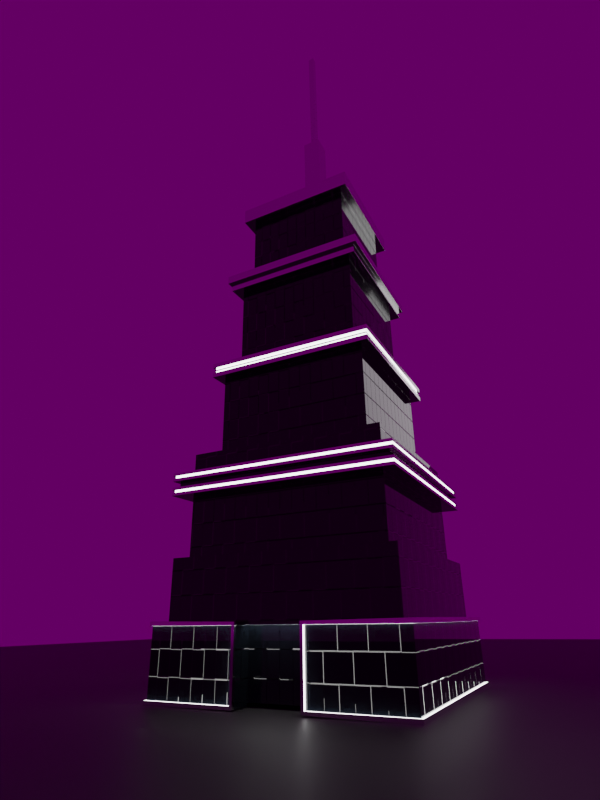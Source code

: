# Source: Mise_en_Lumi_re_-_Pratique_FIN.blend  (saved by Blender 3.3.6; exported with 4.5.12 LTS)
import bpy
from mathutils import Matrix  # noqa: F401  (used for matrix-valued properties, if any)

bpy.ops.wm.read_factory_settings(use_empty=True)
scene = bpy.context.scene
scene.name = 'Scene'

# ---- collections
col_collection = bpy.data.collections.new('Collection'); scene.collection.children.link(col_collection)

# ---- images (referenced by path relative to the original .blend; pixels are not part of the script)
import os
ASSET_DIR = os.environ.get("B2B_ASSET_DIR", "")  # directory of the original .blend (textures are referenced by path, not embedded)
HERE = os.path.dirname(os.path.abspath(__file__))  # packed textures are extracted next to this script under _unpacked/

def load_image(name, relpath, width, height, colorspace="sRGB"):
    """Load a texture the original file referenced (path relative to the .blend, or extracted next to this script)."""
    p = next((c for c in (os.path.join(HERE, relpath), os.path.join(ASSET_DIR, relpath)) if relpath and os.path.exists(c)), "")
    if p:
        img = bpy.data.images.load(p, check_existing=True)
        img.name = name
    else:  # same state as the original file: an image datablock whose file is absent (Cycles renders it pink)
        img = bpy.data.images.new(name, width, height)
        img.source = "FILE"
        img.filepath = "//" + (relpath or name)
    img.colorspace_settings.name = colorspace
    return img
img_neuer_zollhof_4k_exr = load_image('neuer_zollhof_4k.exr', 'neuer_zollhof_4k.exr', 1024, 1024, 'Linear Rec.709')

# ---- materials (node trees are filled in below, after node groups)
mat_material = bpy.data.materials.new('Material')
mat_material_001 = bpy.data.materials.new('Material.001')
mat_material_002 = bpy.data.materials.new('Material.002')
mat_material_003 = bpy.data.materials.new('Material.003')

# ---- material node trees
mat_material.use_nodes = True; mat_material.node_tree.nodes.clear()
_N = mat_material.node_tree.nodes; _L = mat_material.node_tree.links
n0 = _N.new('ShaderNodeOutputMaterial'); n0.name = 'Material Output'; n0.location = (300, 300)
n1 = _N.new('ShaderNodeMapping'); n1.name = 'Mapping'; n1.location = (-713, -337)
n1.inputs[3].default_value = (1.0, 1.0, 2.0)
n2 = _N.new('ShaderNodeTexChecker'); n2.name = 'Checker Texture'; n2.location = (-533, -297)
n2.inputs[2].default_value = (0.0, 0.0, 0.0, 1.0)
n2.inputs[3].default_value = 20.0
n3 = _N.new('ShaderNodeBsdfPrincipled'); n3.name = 'Principled BSDF'; n3.location = (7, 276)
n3.distribution = 'GGX'
n3.subsurface_method = 'RANDOM_WALK_SKIN'
n3.inputs[0].default_value = (0.004777, 0.007499, 0.01096, 1.0)
n3.inputs[2].default_value = 0.0
n3.inputs[3].default_value = 1.45
n3.inputs[19].default_value = 0.25
n3.inputs[27].default_value = (0.0, 0.0, 0.0, 1.0)
n3.inputs[28].default_value = 1.0
n4 = _N.new('ShaderNodeBump'); n4.name = 'Bump'; n4.location = (-277, -266)
n4.inputs[1].default_value = 1.0
n4.inputs[2].default_value = 1.0
n5 = _N.new('ShaderNodeTexCoord'); n5.name = 'Texture Coordinate'; n5.location = (-909, -359)
_L.new(n4.outputs[0], n3.inputs[5])
_L.new(n2.outputs[1], n4.inputs[3])
_L.new(n1.outputs[0], n2.inputs[0])
_L.new(n3.outputs[0], n0.inputs[0])
_L.new(n5.outputs[0], n1.inputs[0])
n0.is_active_output = True
mat_material_001.use_nodes = True; mat_material_001.node_tree.nodes.clear()
_N = mat_material_001.node_tree.nodes; _L = mat_material_001.node_tree.links
n0 = _N.new('ShaderNodeBsdfPrincipled'); n0.name = 'Principled BSDF'; n0.location = (261, 300)
n0.distribution = 'GGX'
n0.subsurface_method = 'RANDOM_WALK_SKIN'
n0.inputs[1].default_value = 1.0
n0.inputs[2].default_value = 0.1
n0.inputs[3].default_value = 1.45
n0.inputs[27].default_value = (0.0, 0.0, 0.0, 1.0)
n0.inputs[28].default_value = 1.0
n1 = _N.new('ShaderNodeOutputMaterial'); n1.name = 'Material Output'; n1.location = (551, 300)
n2 = _N.new('ShaderNodeTexNoise'); n2.name = 'Noise Texture'; n2.location = (859, -317)
n3 = _N.new('ShaderNodeValToRGB'); n3.name = 'ColorRamp'; n3.location = (1078, -351)
while len(n3.color_ramp.elements) > 1: n3.color_ramp.elements.remove(n3.color_ramp.elements[-1])
n3.color_ramp.elements[0].position = 0.0; n3.color_ramp.elements[0].color = (0.0, 0.0, 0.0, 1.0)
_e = n3.color_ramp.elements.new(1.0); _e.color = (1.0, 1.0, 1.0, 1.0)
n4 = _N.new('ShaderNodeBump'); n4.name = 'Bump'; n4.location = (334, -578)
n4.inputs[1].default_value = 1.0
n4.inputs[2].default_value = 1.0
n5 = _N.new('ShaderNodeBump'); n5.name = 'Bump.001'; n5.location = (-16, -166)
n5.inputs[0].default_value = 0.05
n5.inputs[1].default_value = 0.005
n5.inputs[2].default_value = 1.0
n6 = _N.new('ShaderNodeValToRGB'); n6.name = 'ColorRamp.001'; n6.location = (-331, -172)
while len(n6.color_ramp.elements) > 1: n6.color_ramp.elements.remove(n6.color_ramp.elements[-1])
n6.color_ramp.elements[0].position = 0.5498; n6.color_ramp.elements[0].color = (2.98e-08, 2.98e-08, 2.98e-08, 1.0)
_e = n6.color_ramp.elements.new(1.0); _e.color = (1.0, 1.0, 1.0, 1.0)
n7 = _N.new('ShaderNodeMapping'); n7.name = 'Mapping.001'; n7.location = (-738, -252)
n8 = _N.new('ShaderNodeTexCoord'); n8.name = 'Texture Coordinate.001'; n8.location = (-918, -252)
n9 = _N.new('ShaderNodeMapping'); n9.name = 'Mapping'; n9.location = (-1698, -273)
n10 = _N.new('ShaderNodeTexCoord'); n10.name = 'Texture Coordinate'; n10.location = (-1878, -273)
n11 = _N.new('ShaderNodeTexNoise'); n11.name = 'Noise Texture.001'; n11.location = (-558, -212)
n11.inputs[2].default_value = 30.0
n11.inputs[3].default_value = 15.0
n11.inputs[4].default_value = 1.0
_L.new(n0.outputs[0], n1.inputs[0])
_L.new(n10.outputs[3], n9.inputs[0])
_L.new(n6.outputs[0], n5.inputs[3])
_L.new(n2.outputs[0], n3.inputs[0])
_L.new(n5.outputs[0], n0.inputs[5])
_L.new(n11.outputs[0], n6.inputs[0])
_L.new(n7.outputs[0], n11.inputs[0])
_L.new(n8.outputs[3], n7.inputs[0])
n1.is_active_output = True
mat_material_002.use_nodes = True; mat_material_002.node_tree.nodes.clear()
_N = mat_material_002.node_tree.nodes; _L = mat_material_002.node_tree.links
n0 = _N.new('ShaderNodeOutputMaterial'); n0.name = 'Material Output'; n0.location = (300, 300)
n1 = _N.new('ShaderNodeEmission'); n1.name = 'Emission'; n1.location = (62, 276)
n1.inputs[1].default_value = 5.0
_L.new(n1.outputs[0], n0.inputs[0])
n0.is_active_output = True
mat_material_003.use_nodes = True; mat_material_003.node_tree.nodes.clear()
_N = mat_material_003.node_tree.nodes; _L = mat_material_003.node_tree.links
n0 = _N.new('ShaderNodeBsdfPrincipled'); n0.name = 'Principled BSDF'; n0.location = (10, 300)
n0.distribution = 'GGX'
n0.subsurface_method = 'RANDOM_WALK_SKIN'
n0.inputs[0].default_value = (0.03511, 0.03511, 0.03511, 1.0)
n0.inputs[3].default_value = 1.45
n0.inputs[27].default_value = (0.0, 0.0, 0.0, 1.0)
n0.inputs[28].default_value = 1.0
n1 = _N.new('ShaderNodeOutputMaterial'); n1.name = 'Material Output'; n1.location = (300, 300)
_L.new(n0.outputs[0], n1.inputs[0])
n1.is_active_output = True

# ---- world
world_world = bpy.data.worlds.new('World'); scene.world = world_world
world_world.use_nodes = True; world_world.node_tree.nodes.clear()
_N = world_world.node_tree.nodes; _L = world_world.node_tree.links
n0 = _N.new('ShaderNodeBackground'); n0.name = 'Background'; n0.location = (10, 300)
n0.inputs[1].default_value = 0.1
n1 = _N.new('ShaderNodeTexCoord'); n1.name = 'Texture Coordinate'; n1.location = (-660, 265)
n2 = _N.new('ShaderNodeOutputWorld'); n2.name = 'World Output'; n2.location = (192, 326)
n3 = _N.new('ShaderNodeTexEnvironment'); n3.name = 'Environment Texture'; n3.location = (-295, 351)
n3.image = img_neuer_zollhof_4k_exr
n4 = _N.new('ShaderNodeMapping'); n4.name = 'Mapping'; n4.location = (-482, 320)
n4.inputs[2].default_value = (0.0, 0.0, 1.787)
_L.new(n0.outputs[0], n2.inputs[0])
_L.new(n3.outputs[0], n0.inputs[0])
_L.new(n4.outputs[0], n3.inputs[0])
_L.new(n1.outputs[0], n4.inputs[0])
n2.is_active_output = True
world_world.color = (0.05088, 0.05088, 0.05088)
world_world.use_sun_shadow = False
world_world.sun_shadow_jitter_overblur = 0.0

# ---- cameras
cam_camera = bpy.data.cameras.new('Camera')
cam_camera.clip_end = 100.0
cam_camera.lens = 24.0
cam_camera.ortho_scale = 7.314

# ---- lights
light_area = bpy.data.lights.new('Area', 'AREA')
light_area.transmission_factor = 0.0
light_area.energy = 7.854
light_area.shadow_soft_size = 1.0
light_area.shadow_maximum_resolution = 0.006
light_area.use_absolute_resolution = True
light_area.size = 1.0
light_area.size_y = 1.0

# ---- meshes
me_cube_002 = bpy.data.meshes.new('Cube.002')
me_cube_002.from_pydata([(0.8103, 0.8103, 1.0), (1.0, 1.0, -1.0), (0.8103, -0.8103, 1.0), (1.0, -1.0, -1.0), (-0.8103, 0.8103, 1.0), (-1.0, 1.0, -1.0), (-0.8103, -0.8103, 1.0), (-1.0, -1.0, -1.0), (1.0, -1.0, 1.0), (-1.0, -1.0, 1.0), (1.0, 1.0, 1.0), (-1.0, 1.0, 1.0), (0.6853, -0.6853, 2.271), (-0.6853, -0.6853, 2.271), (0.6853, 0.6853, 2.271), (-0.6853, 0.6853, 2.271), (0.8103, -0.8103, 2.271), (-0.8103, -0.8103, 2.271), (0.8103, 0.8103, 2.271), (-0.8103, 0.8103, 2.271), (0.5972, -0.5972, 3.46), (-0.5972, -0.5972, 3.46), (0.5972, 0.5972, 3.46), (-0.5972, 0.5972, 3.46), (0.6853, -0.6853, 3.46), (-0.6853, -0.6853, 3.46), (0.6853, 0.6853, 3.46), (-0.6853, 0.6853, 3.46), (0.1123, -0.1123, 4.514), (-0.1123, -0.1123, 4.514), (0.1123, 0.1123, 4.514), (-0.1123, 0.1123, 4.514), (0.5972, -0.5972, 4.514), (-0.5972, -0.5972, 4.514), (0.5972, 0.5972, 4.514), (-0.5972, 0.5972, 4.514), (0.0381, -0.0381, 5.923), (-0.0381, -0.0381, 5.923), (0.0381, 0.0381, 5.923), (-0.0381, 0.0381, 5.923), (0.1123, -0.1123, 5.923), (-0.1123, -0.1123, 5.923), (0.1123, 0.1123, 5.923), (-0.1123, 0.1123, 5.923), (0.0381, -0.0381, 7.762), (-0.0381, -0.0381, 7.762), (0.0381, 0.0381, 7.762), (-0.0381, 0.0381, 7.762), (1.0, 1.0, 0.7721), (-1.0, -1.0, 0.7721), (1.0, -1.0, 0.7721), (-1.0, 1.0, 0.7721), (-0.8103, -0.8103, 2.109), (-0.8103, 0.8103, 2.109), (0.8103, -0.8103, 2.109), (0.8103, 0.8103, 2.109), (0.6853, -0.6853, 3.269), (-0.6853, -0.6853, 3.269), (-0.6853, 0.6853, 3.269), (0.6853, 0.6853, 3.269), (-0.5972, 0.5972, 4.325), (0.5972, 0.5972, 4.325), (0.5972, -0.5972, 4.325), (-0.5972, -0.5972, 4.325), (-1.149, -1.149, 0.8264), (-1.149, -1.149, 0.9705), (1.149, -1.149, 0.9457), (1.149, 1.149, 0.9457), (-1.149, 1.149, 0.9457), (1.149, 1.149, 0.8016), (1.149, -1.149, 0.8016), (-1.149, 1.149, 0.8264), (0.3333, 1.0, -1.0), (-0.3333, 1.0, -1.0), (0.3333, -1.0, 1.0), (-0.3333, -1.0, 1.0), (-0.3333, -1.0, -1.0), (0.3333, -1.0, -1.0), (-0.3333, 1.0, 1.0), (0.3333, 1.0, 1.0), (0.2701, -0.8103, 1.0), (-0.2701, -0.8103, 1.0), (-0.2701, 0.8103, 1.0), (0.2701, 0.8103, 1.0), (0.2701, -0.8103, 2.271), (-0.2701, -0.8103, 2.271), (-0.2701, 0.8103, 2.271), (0.2701, 0.8103, 2.271), (0.2284, -0.6853, 2.271), (-0.2284, -0.6853, 2.271), (-0.2284, 0.6853, 2.271), (0.2284, 0.6853, 2.271), (0.2284, -0.6853, 3.46), (-0.2284, -0.6853, 3.46), (-0.2284, 0.6853, 3.46), (0.2284, 0.6853, 3.46), (0.1991, -0.5972, 3.46), (-0.1991, -0.5972, 3.46), (-0.1991, 0.5972, 3.46), (0.1991, 0.5972, 3.46), (0.1991, -0.5972, 4.514), (-0.1991, -0.5972, 4.514), (-0.1991, 0.5972, 4.514), (0.1991, 0.5972, 4.514), (0.03743, -0.1123, 4.514), (-0.03743, -0.1123, 4.514), (-0.03743, 0.1123, 4.514), (0.03743, 0.1123, 4.514), (0.03743, -0.1123, 5.923), (-0.03743, -0.1123, 5.923), (-0.03743, 0.1123, 5.923), (0.03743, 0.1123, 5.923), (0.0127, -0.0381, 5.923), (-0.0127, -0.0381, 5.923), (-0.0127, 0.0381, 5.923), (0.0127, 0.0381, 5.923), (0.0127, -0.0381, 7.762), (-0.0127, -0.0381, 7.762), (-0.0127, 0.0381, 7.762), (0.0127, 0.0381, 7.762), (-0.3333, 1.0, 0.7721), (0.3333, 1.0, 0.7721), (0.3333, -1.0, 0.7721), (-0.3333, -1.0, 0.7721), (-0.2701, 0.8103, 2.109), (0.2701, 0.8103, 2.109), (0.2701, -0.8103, 2.109), (-0.2701, -0.8103, 2.109), (-0.2284, 0.6853, 3.269), (0.2284, 0.6853, 3.269), (0.2284, -0.6853, 3.269), (-0.2284, -0.6853, 3.269), (0.1991, -0.5972, 4.325), (-0.1991, -0.5972, 4.325), (-0.1991, 0.5972, 4.325), (0.1991, 0.5972, 4.325), (0.3829, -1.149, 0.9457), (-0.3829, -1.149, 0.9457), (-0.3829, 1.149, 0.9457), (0.3829, 1.149, 0.9457), (-0.3829, 1.149, 0.8264), (0.3829, 1.149, 0.8264), (0.3829, -1.149, 0.8264), (-0.3829, -1.149, 0.8264), (1.0, 1.0, -0.4129), (1.0, -1.0, -0.4129), (-1.0, 1.0, -0.4129), (-1.0, -1.0, -0.4129), (0.3333, -1.0, -0.4129), (-0.3333, -1.0, -0.4129), (-0.3333, 1.0, -0.4129), (0.3333, 1.0, -0.4129), (-1.203, 1.203, -1.0), (-1.203, -1.203, -1.0), (-0.3333, 1.203, -1.0), (1.203, 1.203, -0.4129), (1.203, 1.203, -1.0), (1.203, -1.203, -0.4129), (1.203, -1.203, -1.0), (-1.203, 1.203, -0.4129), (0.3333, -1.203, -1.0), (0.3333, 1.203, -1.0), (-0.3333, -1.203, -1.0), (0.3333, -1.203, -0.4129), (-0.3333, -1.203, -0.4129), (-0.3333, 1.203, -0.4129), (0.3333, 1.203, -0.4129), (-1.203, -1.203, -0.4129), (-1.0, 1.0, -1.039), (-1.0, -1.0, -1.039), (-0.3333, 1.0, -1.039), (-0.3056, -1.203, -0.3852), (-0.3056, -1.0, -0.3852), (-1.0, -1.0, -0.3737), (-1.203, -1.203, -0.3737), (1.203, 1.203, -1.039), (1.0, 1.0, -1.039), (0.3056, -1.0, -1.028), (1.0, -1.0, -1.039), (0.3333, 1.0, -1.039), (-0.3056, -1.0, -1.028), (0.3056, -1.0, -0.3852), (0.3333, 1.203, -1.039), (1.203, -1.203, -0.3737), (1.0, -1.0, -0.3737), (0.3056, -1.203, -0.3852), (-0.3333, 1.0, -0.3737), (0.3333, 1.0, -0.3737), (-1.0, 1.0, -0.3737), (1.0, 1.0, -0.3737), (-1.203, 1.203, -1.039), (-1.203, -1.203, -1.039), (-0.3333, 1.203, -1.039), (0.3056, -1.203, -1.028), (1.203, -1.203, -1.039), (-0.3056, -1.203, -1.028), (-0.3333, 1.203, -0.3737), (0.3333, 1.203, -0.3737), (-1.203, 1.203, -0.3737), (1.203, 1.203, -0.3737), (1.223, 1.223, -0.4129), (1.223, 1.223, -0.3737), (1.223, 1.223, -1.039), (1.223, 1.223, -1.0), (-1.223, 1.223, -0.3737), (-1.223, 1.223, -0.4129), (-1.223, 1.223, -1.0), (-1.223, -1.223, -1.0), (-0.3333, 1.232, -1.0), (0.3333, -1.232, -1.0), (1.223, -1.223, -1.0), (0.3333, 1.232, -1.0), (-0.3333, -1.232, -1.0), (0.3333, -1.232, -0.4129), (-0.3333, -1.232, -0.4129), (-0.3333, 1.232, -0.4129), (0.3333, 1.232, -0.4129), (1.223, -1.223, -0.4129), (-1.223, -1.223, -0.4129), (1.224, -1.223, -1.039), (0.3056, -1.232, -1.028), (-1.224, -1.223, -0.3737), (-0.3056, -1.232, -0.3852), (0.3056, -1.232, -0.3852), (1.224, -1.223, -0.3737), (-1.223, 1.223, -1.039), (-1.224, -1.223, -1.039), (-0.3333, 1.232, -1.039), (0.3333, 1.232, -1.039), (-0.3056, -1.232, -1.028), (-0.3333, 1.232, -0.3737), (0.3333, 1.232, -0.3737), (-0.2701, -0.9086, 2.271), (-0.9086, -0.9086, 2.271), (0.9086, 0.9086, 2.271), (0.9086, -0.9086, 2.271), (-0.9086, 0.9086, 2.271), (0.2701, 0.9086, 2.271), (-0.9086, -0.9086, 2.109), (0.9086, -0.9086, 2.109), (-0.2284, -0.7837, 3.46), (-0.7837, -0.7837, 3.46), (0.7837, 0.7837, 3.46), (0.7837, -0.7837, 3.46), (-0.7837, 0.7837, 3.46), (0.2284, 0.7837, 3.46), (0.7837, -0.7837, 3.269), (-0.7837, 0.7837, 3.269), (-0.1991, -0.6955, 4.514), (-0.6955, -0.6955, 4.514), (0.6955, 0.6955, 4.514), (0.6955, -0.6955, 4.514), (-0.6955, 0.6955, 4.514), (0.1991, 0.6955, 4.514), (-0.6955, 0.6955, 4.325), (-0.6955, -0.6955, 4.325), (-0.9086, 0.9086, 2.109), (0.9086, 0.9086, 2.109), (0.2701, 0.9086, 2.109), (-0.2701, -0.9086, 2.109), (-0.7837, -0.7837, 3.269), (0.7837, 0.7837, 3.269), (0.2284, 0.7837, 3.269), (-0.2284, -0.7837, 3.269), (0.6955, 0.6955, 4.325), (0.6955, -0.6955, 4.325), (-0.1991, -0.6955, 4.325), (0.1991, 0.6955, 4.325), (0.2701, -0.9086, 2.271), (-0.2701, 0.9086, 2.271), (0.2284, -0.7837, 3.46), (-0.2284, 0.7837, 3.46), (0.1991, -0.6955, 4.514), (-0.1991, 0.6955, 4.514), (-0.2701, 0.9086, 2.109), (0.2701, -0.9086, 2.109), (-0.2284, 0.7837, 3.269), (0.2284, -0.7837, 3.269), (0.1991, -0.6955, 4.325), (-0.1991, 0.6955, 4.325), (-0.3829, -1.149, 0.9705), (-1.149, -1.149, 0.9457), (1.149, 1.149, 0.9705), (1.149, -1.149, 0.9705), (-1.149, 1.149, 0.9705), (0.3829, 1.149, 0.9705), (0.3829, 1.149, 0.8016), (1.149, 1.149, 0.8264), (1.149, -1.149, 0.8264), (-1.149, -1.149, 0.8016), (-1.149, 1.149, 0.8016), (-0.3829, -1.149, 0.8016), (0.3829, -1.149, 0.9705), (-0.3829, 1.149, 0.9705), (-0.3829, 1.149, 0.8016), (0.3829, -1.149, 0.8016), (-1.096, -1.096, 0.8559), (-1.096, -1.096, 0.9162), (1.096, 1.096, 0.9162), (1.096, 1.096, 0.8559), (1.096, -1.096, 0.9162), (1.096, -1.096, 0.8559), (-1.096, 1.096, 0.9162), (-1.096, 1.096, 0.8559), (-0.3829, 1.096, 0.9162), (-0.3829, 1.096, 0.8559), (0.3829, 1.096, 0.9162), (0.3829, 1.096, 0.8559), (0.3829, -1.096, 0.9162), (0.3829, -1.096, 0.8559), (-0.3829, -1.096, 0.9162), (-0.3829, -1.096, 0.8559), (-0.2701, 0.8864, 2.221), (-0.2701, 0.8864, 2.159), (-0.8929, -0.8929, 2.159), (-0.8929, -0.8929, 2.221), (-0.2701, -0.8864, 2.159), (-0.2701, -0.8864, 2.221), (0.2701, -0.8864, 2.221), (0.2701, -0.8864, 2.159), (-0.9086, -0.9086, 2.221), (-0.9086, -0.9086, 2.159), (0.9086, -0.9086, 2.221), (0.9086, -0.9086, 2.159), (-0.9086, 0.9086, 2.159), (-0.9086, 0.9086, 2.221), (0.9086, 0.9086, 2.221), (0.9086, 0.9086, 2.159), (0.2701, 0.9086, 2.221), (0.2701, 0.9086, 2.159), (-0.2701, 0.9086, 2.159), (-0.2701, 0.9086, 2.221), (-0.2701, -0.9086, 2.221), (-0.2701, -0.9086, 2.159), (0.2701, -0.9086, 2.159), (0.2701, -0.9086, 2.221), (0.2701, 0.8864, 2.221), (0.2701, 0.8864, 2.159), (0.8929, 0.8929, 2.221), (0.8929, 0.8929, 2.159), (0.8929, -0.8929, 2.221), (0.8929, -0.8929, 2.159), (-0.8929, 0.8929, 2.159), (-0.8929, 0.8929, 2.221), (-0.8848, 0.8847, 2.183), (-0.8848, -0.8847, 2.183), (-0.2701, 0.8748, 2.183), (0.8848, -0.8847, 2.196), (0.8848, -0.8847, 2.159), (0.8848, 0.8847, 2.221), (0.8848, 0.8847, 2.159), (0.2701, 0.8748, 2.221), (0.2701, 0.8748, 2.159), (-0.2701, -0.8748, 2.183), (-0.2701, -0.8748, 2.196), (-0.8848, -0.8847, 2.196), (0.2701, -0.8748, 2.196), (-0.8848, 0.8847, 2.196), (-0.2701, 0.8748, 2.196), (0.2701, -0.8748, 2.183), (-0.8848, 0.8847, 2.159), (-0.8848, -0.8847, 2.159), (-0.2701, 0.8748, 2.159), (-0.2701, -0.8748, 2.159), (-0.2701, -0.8748, 2.221), (-0.8848, -0.8847, 2.221), (0.2701, -0.8748, 2.221), (-0.8848, 0.8847, 2.221), (-0.2701, 0.8748, 2.221), (0.8848, 0.8847, 2.196), (0.8848, -0.8847, 2.221), (0.2701, 0.8748, 2.196), (0.2701, -0.8748, 2.159), (0.8848, -0.8847, 2.183), (0.2701, 0.8748, 2.183), (0.8848, 0.8847, 2.183), (0.8983, -0.8985, 2.196), (0.8983, -0.8985, 2.183), (0.8983, 0.8985, 2.196), (0.8983, 0.8985, 2.183), (0.27, 0.8942, 2.196), (0.27, 0.8942, 2.183), (-0.8983, -0.8985, 2.196), (-0.8983, -0.8985, 2.183), (0.27, -0.8942, 2.183), (0.27, -0.8942, 2.196), (-0.27, -0.8942, 2.196), (-0.27, -0.8942, 2.183), (-0.27, 0.8942, 2.183), (-0.27, 0.8942, 2.196), (-0.8983, 0.8985, 2.183), (-0.8983, 0.8985, 2.196), (-0.3829, -1.149, 1.0), (-1.149, -1.149, 1.0), (1.149, 1.149, 1.0), (1.149, -1.149, 1.0), (-1.149, 1.149, 1.0), (0.3829, 1.149, 1.0), (0.3829, 1.149, 0.7721), (1.149, 1.149, 0.7721), (1.149, -1.149, 0.7721), (-1.149, -1.149, 0.7721), (-1.149, 1.149, 0.7721), (-0.3829, -1.149, 0.7721), (0.3829, -1.149, 1.0), (-0.3829, 1.149, 1.0), (-0.3829, 1.149, 0.7721), (0.3829, -1.149, 0.7721), (-0.3829, -1.149, 0.9162), (-1.149, -1.149, 0.9162), (1.149, 1.149, 0.9162), (1.149, -1.149, 0.9162), (-1.149, 1.149, 0.9162), (0.3829, 1.149, 0.9162), (0.3829, 1.149, 0.8559), (1.149, 1.149, 0.8559), (1.149, -1.149, 0.8559), (-1.149, -1.149, 0.8559), (-1.149, 1.149, 0.8559), (-0.3829, -1.149, 0.8559), (0.3829, -1.149, 0.9162), (-0.3829, 1.149, 0.9162), (-0.3829, 1.149, 0.8559), (0.3829, -1.149, 0.8559), (-1.13, -1.13, 0.9705), (-1.13, -1.13, 0.9457), (-0.3829, -1.123, 0.9457), (-0.3829, -1.123, 0.9705), (1.13, -1.13, 0.9705), (1.13, -1.13, 0.9457), (1.13, 1.13, 0.9457), (1.13, 1.13, 0.9705), (-1.13, 1.13, 0.9705), (-1.13, 1.13, 0.9457), (0.3829, 1.123, 0.9457), (0.3829, 1.123, 0.9705), (0.3829, 1.123, 0.8016), (0.3829, 1.123, 0.8264), (1.13, 1.13, 0.8264), (1.13, 1.13, 0.8016), (1.13, -1.13, 0.8264), (1.13, -1.13, 0.8016), (-1.13, -1.13, 0.8016), (-1.13, -1.13, 0.8264), (-1.13, 1.13, 0.8264), (-1.13, 1.13, 0.8016), (-0.3829, -1.123, 0.8016), (-0.3829, -1.123, 0.8264), (0.3829, -1.123, 0.9705), (0.3829, -1.123, 0.9457), (-0.3829, 1.123, 0.9705), (-0.3829, 1.123, 0.9457), (-0.3829, 1.123, 0.8264), (-0.3829, 1.123, 0.8016), (0.3829, -1.123, 0.8264), (0.3829, -1.123, 0.8016), (-1.0, -1.0, 0.1796), (1.0, 1.0, 0.1796), (1.0, -1.0, 0.1796), (-1.0, 1.0, 0.1796), (0.3333, -1.0, 0.1796), (-0.3333, -1.0, 0.1796), (-0.3333, 1.0, 0.1796), (0.3333, 1.0, 0.1796), (1.107, 1.107, 0.1796), (1.107, 1.107, -0.4129), (1.107, -1.107, 0.1796), (1.107, -1.107, -0.4129), (-1.107, 1.107, 0.1796), (-1.107, 1.107, -0.4129), (0.3333, -1.107, 0.1796), (0.3333, -1.107, -0.4129), (-0.3333, -1.107, 0.1796), (-0.3333, -1.107, -0.4129), (-0.3333, 1.107, 0.1796), (-0.3333, 1.107, -0.4129), (0.3333, 1.107, 0.1796), (0.3333, 1.107, -0.4129), (-1.107, -1.107, -0.4129), (-1.107, -1.107, 0.1796), (-0.3333, -1.0, 1.212), (-1.0, -1.0, 1.212), (1.0, 1.0, 1.212), (1.0, -1.0, 1.212), (-1.0, 1.0, 1.212), (0.3333, 1.0, 1.212), (-0.2701, -0.8103, 1.212), (-0.8103, -0.8103, 1.212), (0.8103, 0.8103, 1.212), (0.8103, -0.8103, 1.212), (-0.8103, 0.8103, 1.212), (0.2701, 0.8103, 1.212), (0.3333, -1.0, 1.212), (-0.3333, 1.0, 1.212), (0.2701, -0.8103, 1.212), (-0.2701, 0.8103, 1.212), (0.7837, -0.7837, 3.364), (-0.7837, 0.7837, 3.364), (-0.7837, -0.7837, 3.364), (0.7837, 0.7837, 3.364), (0.2284, 0.7837, 3.364), (-0.2284, 0.7837, 3.364), (-0.2284, -0.7837, 3.364), (0.2284, -0.7837, 3.364), (-0.2284, -0.8214, 3.46), (-0.8214, -0.8214, 3.46), (0.8214, 0.8214, 3.46), (0.8214, -0.8214, 3.46), (-0.8214, 0.8214, 3.46), (0.2284, 0.8214, 3.46), (0.8214, -0.8214, 3.364), (-0.8214, 0.8214, 3.364), (0.2284, -0.8214, 3.46), (-0.2284, 0.8214, 3.46), (0.2284, 0.8214, 3.364), (-0.2284, 0.8214, 3.364), (-0.2284, -0.8214, 3.364), (0.2284, -0.8214, 3.364), (-0.8214, -0.8214, 3.364), (0.8214, 0.8214, 3.364), (-0.1991, -0.5972, 4.561), (-0.5972, -0.5972, 4.561), (0.5972, 0.5972, 4.561), (0.5972, -0.5972, 4.561), (-0.5972, 0.5972, 4.561), (0.1991, 0.5972, 4.561), (-0.03743, -0.1123, 4.561), (-0.1123, -0.1123, 4.561), (0.1123, 0.1123, 4.561), (0.1123, -0.1123, 4.561), (-0.1123, 0.1123, 4.561), (0.03743, 0.1123, 4.561), (0.1991, -0.5972, 4.561), (-0.1991, 0.5972, 4.561), (0.03743, -0.1123, 4.561), (-0.03743, 0.1123, 4.561)], [], [(54, 55, 257, 239), (75, 9, 393, 392), (120, 51, 402, 406), (72, 1, 3, 77), (79, 10, 394, 397), (51, 49, 401, 402), (74, 8, 483, 492), (80, 81, 486, 494), (83, 0, 488, 491), (2, 80, 494, 489), (102, 103, 253, 273), (87, 18, 234, 237), (129, 128, 276, 262), (93, 25, 241, 240), (89, 13, 17, 85), (14, 12, 16, 18), (13, 15, 19, 17), (91, 14, 18, 87), (35, 102, 273, 252), (17, 19, 236, 233), (128, 58, 247, 276), (100, 101, 248, 272), (97, 21, 25, 93), (22, 20, 24, 26), (21, 23, 27, 25), (99, 22, 26, 95), (31, 29, 41, 43), (57, 131, 263, 260), (18, 16, 235, 234), (86, 87, 237, 269), (100, 32, 523, 532), (106, 107, 531, 535), (107, 30, 528, 531), (31, 106, 535, 530), (36, 38, 46, 44), (104, 28, 40, 108), (106, 31, 43, 110), (28, 30, 42, 40), (113, 37, 41, 109), (38, 36, 40, 42), (37, 39, 43, 41), (115, 38, 42, 111), (118, 47, 45, 117), (39, 37, 45, 47), (112, 36, 44, 116), (114, 39, 47, 118), (463, 121, 48, 457), (457, 48, 50, 458), (456, 49, 51, 459), (461, 123, 49, 456), (2, 0, 55, 54), (82, 4, 53, 124), (80, 2, 54, 126), (4, 6, 52, 53), (15, 13, 57, 58), (12, 14, 59, 56), (90, 15, 58, 128), (88, 12, 56, 130), (96, 20, 62, 132), (23, 21, 63, 60), (20, 22, 61, 62), (98, 23, 60, 134), (415, 414, 307, 299), (421, 413, 306, 304), (413, 410, 298, 306), (412, 421, 304, 302), (122, 50, 400, 407), (50, 48, 399, 400), (9, 11, 396, 393), (10, 8, 395, 394), (49, 123, 403, 401), (123, 122, 407, 403), (409, 412, 302, 297), (420, 408, 310, 308), (410, 411, 300, 298), (411, 420, 308, 300), (22, 99, 135, 61), (99, 98, 134, 135), (21, 97, 133, 63), (97, 96, 132, 133), (13, 89, 131, 57), (89, 88, 130, 131), (14, 91, 129, 59), (91, 90, 128, 129), (6, 81, 127, 52), (81, 80, 126, 127), (0, 83, 125, 55), (83, 82, 124, 125), (458, 50, 122, 460), (460, 122, 123, 461), (459, 51, 120, 462), (462, 120, 121, 463), (38, 115, 119, 46), (115, 114, 118, 119), (37, 113, 117, 45), (113, 112, 116, 117), (46, 119, 116, 44), (119, 118, 117, 116), (39, 114, 110, 43), (114, 115, 111, 110), (36, 112, 108, 40), (112, 113, 109, 108), (30, 107, 111, 42), (107, 106, 110, 111), (29, 105, 109, 41), (105, 104, 108, 109), (34, 103, 525, 522), (29, 31, 530, 527), (104, 105, 526, 534), (35, 33, 521, 524), (127, 126, 275, 259), (32, 100, 272, 251), (23, 98, 94, 27), (98, 99, 95, 94), (20, 96, 92, 24), (96, 97, 93, 92), (59, 129, 262, 261), (85, 17, 233, 232), (19, 86, 269, 236), (126, 54, 239, 275), (15, 90, 86, 19), (90, 91, 87, 86), (12, 88, 84, 16), (88, 89, 85, 84), (56, 59, 261, 246), (84, 85, 232, 268), (125, 124, 274, 258), (58, 57, 260, 247), (16, 84, 268, 235), (124, 53, 256, 274), (8, 10, 482, 483), (6, 4, 490, 487), (79, 78, 493, 485), (9, 75, 480, 481), (11, 78, 405, 396), (78, 79, 397, 405), (5, 73, 76, 7), (73, 72, 77, 76), (48, 121, 398, 399), (121, 120, 406, 398), (8, 74, 404, 395), (74, 75, 392, 404), (162, 153, 207, 212), (145, 148, 181, 184), (77, 148, 149, 76), (5, 7, 169, 168), (195, 171, 222, 229), (154, 161, 211, 208), (155, 166, 216, 200), (185, 193, 220, 223), (154, 165, 166, 161), (152, 159, 165, 154), (158, 157, 163, 160), (162, 164, 167, 153), (153, 167, 159, 152), (156, 155, 157, 158), (161, 166, 155, 156), (146, 150, 186, 188), (161, 156, 203, 211), (3, 1, 176, 178), (157, 155, 200, 217), (150, 151, 187, 186), (191, 195, 229, 226), (7, 76, 180, 169), (156, 158, 210, 203), (159, 167, 218, 205), (177, 178, 194, 193), (181, 177, 193, 185), (179, 170, 192, 182), (168, 169, 191, 190), (172, 173, 174, 171), (176, 179, 182, 175), (184, 181, 185, 183), (173, 188, 198, 174), (170, 168, 190, 192), (180, 172, 171, 195), (189, 184, 183, 199), (187, 189, 199, 197), (186, 187, 197, 196), (169, 180, 195, 191), (178, 176, 175, 194), (188, 186, 196, 198), (73, 5, 168, 170), (149, 147, 173, 172), (182, 192, 227, 228), (147, 146, 188, 173), (148, 77, 177, 181), (158, 160, 209, 210), (144, 145, 184, 189), (76, 149, 172, 180), (151, 144, 189, 187), (167, 164, 214, 218), (1, 72, 179, 176), (175, 182, 228, 202), (163, 157, 217, 213), (72, 73, 170, 179), (194, 175, 202, 219), (77, 3, 178, 177), (212, 207, 226, 229), (208, 211, 228, 227), (200, 216, 231, 201), (211, 203, 202, 228), (217, 200, 201, 224), (203, 210, 219, 202), (205, 218, 221, 204), (210, 209, 220, 219), (218, 214, 222, 221), (213, 217, 224, 223), (209, 213, 223, 220), (214, 212, 229, 222), (207, 206, 225, 226), (206, 208, 227, 225), (216, 215, 230, 231), (215, 205, 204, 230), (196, 197, 231, 230), (160, 163, 213, 209), (198, 196, 230, 204), (164, 162, 212, 214), (183, 185, 223, 224), (171, 174, 221, 222), (174, 198, 204, 221), (153, 152, 206, 207), (190, 191, 226, 225), (199, 183, 224, 201), (152, 154, 208, 206), (192, 190, 225, 227), (166, 165, 215, 216), (197, 199, 201, 231), (193, 194, 219, 220), (165, 159, 205, 215), (238, 259, 333, 321), (244, 271, 513, 508), (239, 257, 327, 323), (257, 258, 329, 327), (275, 239, 323, 334), (279, 254, 252, 273), (498, 502, 516, 518), (270, 240, 504, 512), (502, 503, 517, 516), (265, 264, 250, 251), (254, 255, 249, 252), (278, 265, 251, 272), (255, 266, 248, 249), (266, 278, 272, 248), (243, 270, 512, 507), (503, 496, 510, 517), (264, 267, 253, 250), (267, 279, 273, 253), (328, 331, 269, 237), (258, 274, 330, 329), (256, 238, 321, 324), (259, 275, 334, 333), (501, 497, 511, 515), (245, 242, 506, 509), (26, 24, 243, 242), (130, 56, 246, 277), (55, 125, 258, 257), (25, 27, 244, 241), (131, 130, 277, 263), (101, 33, 249, 248), (52, 127, 259, 238), (95, 26, 242, 245), (132, 62, 265, 278), (24, 92, 270, 243), (63, 133, 266, 255), (34, 32, 251, 250), (53, 52, 238, 256), (133, 132, 278, 266), (92, 93, 240, 270), (60, 63, 255, 254), (33, 35, 252, 249), (134, 60, 254, 279), (27, 94, 271, 244), (62, 61, 264, 265), (103, 34, 250, 253), (135, 134, 279, 267), (94, 95, 245, 271), (61, 135, 267, 264), (286, 294, 453, 436), (138, 68, 433, 451), (294, 290, 445, 453), (137, 136, 449, 426), (293, 285, 435, 450), (136, 66, 429, 449), (284, 293, 450, 432), (143, 64, 443, 447), (292, 280, 427, 448), (64, 71, 444, 443), (283, 292, 448, 428), (287, 288, 440, 438), (289, 291, 446, 442), (141, 287, 438, 437), (290, 289, 442, 445), (67, 139, 434, 430), (311, 310, 297, 296), (296, 297, 302, 303), (299, 298, 300, 301), (307, 306, 298, 299), (303, 302, 304, 305), (305, 304, 306, 307), (301, 300, 308, 309), (309, 308, 310, 311), (422, 418, 303, 305), (416, 415, 299, 301), (414, 422, 305, 307), (418, 417, 296, 303), (423, 416, 301, 309), (417, 419, 311, 296), (408, 409, 297, 310), (419, 423, 309, 311), (336, 338, 349, 351), (322, 326, 234, 235), (332, 335, 268, 232), (326, 328, 237, 234), (274, 256, 324, 330), (331, 325, 236, 269), (335, 322, 235, 268), (325, 320, 233, 236), (335, 332, 317, 318), (324, 321, 314, 342), (331, 328, 336, 312), (320, 325, 343, 315), (326, 322, 340, 338), (334, 323, 341, 319), (321, 333, 316, 314), (327, 329, 337, 339), (320, 332, 232, 233), (338, 340, 370, 349), (319, 341, 348, 372), (343, 312, 368, 367), (313, 342, 360, 362), (340, 318, 366, 370), (315, 343, 367, 365), (342, 314, 361, 360), (323, 327, 339, 341), (329, 330, 313, 337), (333, 334, 319, 316), (325, 331, 312, 343), (328, 326, 338, 336), (332, 320, 315, 317), (330, 324, 342, 313), (322, 335, 318, 340), (355, 357, 391, 382), (374, 346, 388, 381), (356, 354, 386, 385), (359, 373, 377, 384), (354, 355, 382, 386), (353, 359, 384, 387), (345, 353, 387, 383), (358, 371, 380, 389), (314, 316, 363, 361), (337, 313, 362, 352), (312, 336, 351, 368), (317, 315, 365, 364), (318, 317, 364, 366), (339, 337, 352, 350), (316, 319, 372, 363), (341, 339, 350, 348), (345, 344, 360, 361), (344, 346, 362, 360), (353, 345, 361, 363), (355, 354, 364, 365), (354, 356, 366, 364), (357, 355, 365, 367), (358, 357, 367, 368), (347, 369, 349, 370), (369, 371, 351, 349), (371, 358, 368, 351), (359, 353, 363, 372), (373, 359, 372, 348), (346, 374, 352, 362), (374, 375, 350, 352), (375, 373, 348, 350), (356, 347, 370, 366), (385, 386, 387, 384), (386, 382, 383, 387), (389, 380, 381, 388), (380, 378, 379, 381), (378, 376, 377, 379), (391, 389, 388, 390), (376, 385, 384, 377), (382, 391, 390, 383), (375, 374, 381, 379), (357, 358, 389, 391), (373, 375, 379, 377), (369, 347, 376, 378), (344, 345, 383, 390), (347, 356, 385, 376), (371, 369, 378, 380), (346, 344, 390, 388), (65, 280, 392, 393), (283, 282, 394, 395), (284, 65, 393, 396), (282, 285, 397, 394), (286, 69, 399, 398), (69, 70, 400, 399), (289, 290, 402, 401), (291, 289, 401, 403), (292, 283, 395, 404), (280, 292, 404, 392), (293, 284, 396, 405), (285, 293, 405, 397), (290, 294, 406, 402), (294, 286, 398, 406), (70, 295, 407, 400), (295, 291, 403, 407), (137, 281, 409, 408), (67, 66, 411, 410), (281, 68, 412, 409), (139, 67, 410, 413), (287, 141, 414, 415), (288, 287, 415, 416), (71, 64, 417, 418), (64, 143, 419, 417), (66, 136, 420, 411), (136, 137, 408, 420), (68, 138, 421, 412), (138, 139, 413, 421), (140, 71, 418, 422), (141, 140, 422, 414), (142, 288, 416, 423), (143, 142, 423, 419), (425, 426, 427, 424), (429, 430, 431, 428), (433, 425, 424, 432), (430, 434, 435, 431), (437, 438, 439, 436), (438, 440, 441, 439), (443, 444, 445, 442), (447, 443, 442, 446), (449, 429, 428, 448), (426, 449, 448, 427), (451, 433, 432, 450), (434, 451, 450, 435), (444, 452, 453, 445), (452, 437, 436, 453), (440, 454, 455, 441), (454, 447, 446, 455), (280, 65, 424, 427), (139, 138, 451, 434), (295, 70, 441, 455), (282, 283, 428, 431), (71, 140, 452, 444), (291, 295, 455, 446), (65, 284, 432, 424), (140, 141, 437, 452), (281, 137, 426, 425), (285, 282, 431, 435), (288, 142, 454, 440), (66, 67, 430, 429), (69, 286, 436, 439), (142, 143, 447, 454), (68, 281, 425, 433), (70, 69, 439, 441), (150, 146, 469, 475), (457, 458, 466, 464), (151, 150, 475, 477), (456, 459, 468, 479), (144, 151, 477, 465), (461, 456, 479, 472), (145, 144, 465, 467), (458, 460, 470, 466), (475, 474, 476, 477), (469, 468, 474, 475), (471, 470, 472, 473), (467, 466, 470, 471), (473, 472, 479, 478), (478, 479, 468, 469), (465, 464, 466, 467), (477, 476, 464, 465), (463, 457, 464, 476), (149, 148, 471, 473), (462, 463, 476, 474), (148, 145, 467, 471), (459, 462, 474, 468), (147, 149, 473, 478), (460, 461, 472, 470), (146, 147, 478, 469), (486, 487, 481, 480), (488, 489, 483, 482), (487, 490, 484, 481), (491, 488, 482, 485), (490, 495, 493, 484), (495, 491, 485, 493), (489, 494, 492, 483), (494, 486, 480, 492), (11, 9, 481, 484), (4, 82, 495, 490), (75, 74, 492, 480), (10, 79, 485, 482), (82, 83, 491, 495), (81, 6, 487, 486), (78, 11, 484, 493), (0, 2, 489, 488), (263, 277, 503, 502), (260, 263, 502, 498), (262, 276, 501, 500), (261, 262, 500, 499), (247, 260, 498, 497), (246, 261, 499, 496), (276, 247, 497, 501), (277, 246, 496, 503), (517, 510, 507, 512), (515, 511, 508, 513), (510, 519, 506, 507), (511, 518, 505, 508), (519, 514, 509, 506), (514, 515, 513, 509), (518, 516, 504, 505), (516, 517, 512, 504), (500, 501, 515, 514), (240, 241, 505, 504), (271, 245, 509, 513), (499, 500, 514, 519), (242, 243, 507, 506), (497, 498, 518, 511), (241, 244, 508, 505), (496, 499, 519, 510), (526, 527, 521, 520), (528, 529, 523, 522), (527, 530, 524, 521), (531, 528, 522, 525), (530, 535, 533, 524), (535, 531, 525, 533), (529, 534, 532, 523), (534, 526, 520, 532), (101, 100, 532, 520), (102, 35, 524, 533), (33, 101, 520, 521), (105, 29, 527, 526), (103, 102, 533, 525), (32, 34, 522, 523), (28, 104, 534, 529), (30, 28, 529, 528)])
me_cube_002.polygons.foreach_set('use_smooth', [True] * 534)
me_cube_002.polygons.foreach_set('material_index', [1, 1, 1, 0, 1, 1, 0, 0, 0, 0, 1, 1, 1, 1, 1, 1, 1, 1, 1, 1, 1, 1, 1, 1, 1, 1, 1, 1, 1, 1, 1, 0, 0, 0, 1, 1, 1, 1, 2, 2, 2, 2, 1, 1, 1, 1, 0, 0, 0, 0, 0, 0, 0, 0, 0, 0, 0, 0, 0, 0, 0, 0, 1, 1, 1, 1, 1, 1, 1, 1, 1, 1, 1, 1, 1, 1, 0, 0, 0, 0, 0, 0, 0, 0, 0, 0, 0, 0, 0, 0, 0, 0, 1, 1, 1, 1, 1, 1, 2, 2, 2, 2, 1, 1, 1, 1, 1, 0, 0, 1, 1, 1, 1, 1, 1, 1, 1, 1, 1, 1, 1, 1, 1, 1, 1, 1, 1, 1, 1, 1, 0, 0, 0, 0, 1, 1, 0, 0, 1, 1, 1, 1, 2, 0, 0, 0, 1, 2, 2, 1, 0, 0, 0, 0, 0, 0, 0, 0, 2, 0, 2, 0, 1, 0, 2, 2, 0, 0, 0, 0, 0, 0, 0, 0, 0, 0, 0, 0, 0, 0, 0, 0, 0, 0, 1, 0, 0, 2, 0, 0, 0, 2, 0, 1, 2, 0, 1, 0, 1, 1, 1, 1, 1, 1, 1, 1, 1, 1, 1, 1, 1, 1, 1, 1, 1, 2, 1, 2, 1, 1, 1, 2, 1, 1, 2, 1, 2, 1, 1, 2, 1, 1, 1, 1, 1, 1, 1, 1, 1, 1, 1, 1, 1, 1, 1, 1, 1, 1, 1, 1, 1, 1, 1, 1, 1, 1, 1, 1, 1, 1, 1, 1, 1, 1, 1, 1, 1, 1, 1, 1, 1, 1, 1, 1, 1, 1, 1, 1, 1, 1, 1, 1, 1, 1, 1, 1, 1, 1, 1, 1, 1, 1, 1, 1, 0, 0, 0, 0, 0, 0, 0, 0, 1, 1, 1, 1, 1, 1, 1, 1, 1, 1, 1, 1, 1, 1, 1, 1, 1, 1, 1, 1, 1, 1, 1, 1, 1, 1, 0, 1, 0, 1, 1, 0, 1, 1, 1, 1, 1, 1, 1, 1, 1, 1, 1, 1, 1, 1, 1, 1, 0, 0, 1, 1, 1, 0, 0, 0, 2, 2, 2, 2, 2, 2, 2, 2, 2, 2, 2, 2, 2, 2, 2, 2, 1, 1, 1, 1, 1, 1, 1, 1, 1, 1, 1, 1, 1, 1, 1, 1, 1, 1, 1, 1, 1, 1, 1, 1, 1, 1, 1, 1, 1, 1, 1, 1, 1, 1, 1, 1, 1, 1, 1, 1, 1, 1, 1, 1, 1, 1, 1, 1, 2, 2, 2, 2, 2, 2, 2, 2, 2, 2, 2, 2, 2, 2, 2, 2, 1, 1, 1, 1, 1, 1, 1, 1, 1, 1, 1, 1, 1, 1, 1, 1, 0, 0, 0, 0, 0, 0, 0, 0, 0, 0, 0, 0, 0, 0, 0, 0, 0, 2, 0, 0, 0, 0, 0, 0, 0, 0, 0, 0, 0, 0, 0, 0, 0, 0, 0, 0, 0, 0, 0, 0, 1, 1, 1, 1, 1, 1, 1, 1, 1, 1, 1, 1, 1, 1, 1, 1, 1, 1, 1, 1, 1, 1, 1, 1, 1, 1, 1, 1, 1, 1, 1, 1, 1, 1, 1, 0, 1, 1, 0, 0])
_uv = me_cube_002.uv_layers.new(name='UVMap')
_uv.uv.foreach_set('vector', [0.6487, 0.7263, 0.6487, 0.5237, 0.6487, 0.5237, 0.6487, 0.7263, 0.7917, 0.75, 0.875, 0.75, 0.875, 0.75, 0.7917, 0.75, 0.5, 0.3333, 0.5, 0.25, 0.5, 0.25, 0.5, 0.3333, 0.2917, 0.5, 0.375, 0.5, 0.375, 0.75, 0.2917, 0.75, 0.7083, 0.5, 0.625, 0.5, 0.625, 0.5, 0.7083, 0.5, 0.5, 0.25, 0.5, 0.0, 0.5, 0.0, 0.5, 0.25, 0.7083, 0.75, 0.625, 0.75, 0.625, 0.75, 0.7083, 0.75, 0.7162, 0.7263, 0.7838, 0.7263, 0.7838, 0.7263, 0.7162, 0.7263, 0.7162, 0.5237, 0.6487, 0.5237, 0.6487, 0.5237, 0.7162, 0.5237, 0.6487, 0.7263, 0.7162, 0.7263, 0.7162, 0.7263, 0.6487, 0.7263, 0.7749, 0.5504, 0.7251, 0.5504, 0.7251, 0.5504, 0.7749, 0.5504, 0.7162, 0.5237, 0.6487, 0.5237, 0.6487, 0.5237, 0.7162, 0.5237, 0.7214, 0.5393, 0.7786, 0.5393, 0.7786, 0.5393, 0.7214, 0.5393, 0.7786, 0.7107, 0.8357, 0.7107, 0.8357, 0.7107, 0.7786, 0.7107, 0.7786, 0.7107, 0.8357, 0.7107, 0.8513, 0.7263, 0.7838, 0.7263, 0.6643, 0.5393, 0.6643, 0.7107, 0.6487, 0.7263, 0.6487, 0.5237, 0.8357, 0.7107, 0.8357, 0.5393, 0.8513, 0.5237, 0.8513, 0.7263, 0.7214, 0.5393, 0.6643, 0.5393, 0.6487, 0.5237, 0.7162, 0.5237, 0.8246, 0.5504, 0.7749, 0.5504, 0.7749, 0.5504, 0.8246, 0.5504, 0.8513, 0.7263, 0.8513, 0.5237, 0.8513, 0.5237, 0.8513, 0.7263, 0.7786, 0.5393, 0.8357, 0.5393, 0.8357, 0.5393, 0.7786, 0.5393, 0.7251, 0.6996, 0.7749, 0.6996, 0.7749, 0.6996, 0.7251, 0.6996, 0.7749, 0.6996, 0.8246, 0.6996, 0.8357, 0.7107, 0.7786, 0.7107, 0.6754, 0.5504, 0.6754, 0.6996, 0.6643, 0.7107, 0.6643, 0.5393, 0.8246, 0.6996, 0.8246, 0.5504, 0.8357, 0.5393, 0.8357, 0.7107, 0.7251, 0.5504, 0.6754, 0.5504, 0.6643, 0.5393, 0.7214, 0.5393, 0.764, 0.611, 0.764, 0.639, 0.764, 0.639, 0.764, 0.611, 0.8357, 0.7107, 0.7786, 0.7107, 0.7786, 0.7107, 0.8357, 0.7107, 0.6487, 0.5237, 0.6487, 0.7263, 0.6487, 0.7263, 0.6487, 0.5237, 0.7838, 0.5237, 0.7162, 0.5237, 0.7162, 0.5237, 0.7838, 0.5237, 0.7251, 0.6996, 0.6754, 0.6996, 0.6754, 0.6996, 0.7251, 0.6996, 0.7547, 0.611, 0.7453, 0.611, 0.7453, 0.611, 0.7547, 0.611, 0.7453, 0.611, 0.736, 0.611, 0.736, 0.611, 0.7453, 0.611, 0.764, 0.611, 0.7547, 0.611, 0.7547, 0.611, 0.764, 0.611, 0.7452, 0.6298, 0.7452, 0.6202, 0.7452, 0.6202, 0.7452, 0.6298, 0.7453, 0.639, 0.736, 0.639, 0.736, 0.639, 0.7453, 0.639, 0.7547, 0.611, 0.764, 0.611, 0.764, 0.611, 0.7547, 0.611, 0.736, 0.639, 0.736, 0.611, 0.736, 0.611, 0.736, 0.639, 0.7516, 0.6298, 0.7548, 0.6298, 0.764, 0.639, 0.7547, 0.639, 0.7452, 0.6202, 0.7452, 0.6298, 0.736, 0.639, 0.736, 0.611, 0.7548, 0.6298, 0.7548, 0.6202, 0.764, 0.611, 0.764, 0.639, 0.7484, 0.6202, 0.7452, 0.6202, 0.736, 0.611, 0.7453, 0.611, 0.7516, 0.6202, 0.7548, 0.6202, 0.7548, 0.6298, 0.7516, 0.6298, 0.7548, 0.6202, 0.7548, 0.6298, 0.7548, 0.6298, 0.7548, 0.6202, 0.7484, 0.6298, 0.7452, 0.6298, 0.7452, 0.6298, 0.7484, 0.6298, 0.7516, 0.6202, 0.7548, 0.6202, 0.7548, 0.6202, 0.7516, 0.6202, 0.4582, 0.4167, 0.5, 0.4167, 0.5, 0.5, 0.4582, 0.5, 0.4582, 0.5, 0.5, 0.5, 0.5, 0.75, 0.4582, 0.75, 0.4582, 0.0, 0.5, 0.0, 0.5, 0.25, 0.4582, 0.25, 0.4582, 0.9167, 0.5, 0.9167, 0.5, 1.0, 0.4582, 1.0, 0.6487, 0.7263, 0.6487, 0.5237, 0.6487, 0.5237, 0.6487, 0.7263, 0.7838, 0.5237, 0.8513, 0.5237, 0.8513, 0.5237, 0.7838, 0.5237, 0.7162, 0.7263, 0.6487, 0.7263, 0.6487, 0.7263, 0.7162, 0.7263, 0.8513, 0.5237, 0.8513, 0.7263, 0.8513, 0.7263, 0.8513, 0.5237, 0.8357, 0.5393, 0.8357, 0.7107, 0.8357, 0.7107, 0.8357, 0.5393, 0.6643, 0.7107, 0.6643, 0.5393, 0.6643, 0.5393, 0.6643, 0.7107, 0.7786, 0.5393, 0.8357, 0.5393, 0.8357, 0.5393, 0.7786, 0.5393, 0.7214, 0.7107, 0.6643, 0.7107, 0.6643, 0.7107, 0.7214, 0.7107, 0.7251, 0.6996, 0.6754, 0.6996, 0.6754, 0.6996, 0.7251, 0.6996, 0.8246, 0.5504, 0.8246, 0.6996, 0.8246, 0.6996, 0.8246, 0.5504, 0.6754, 0.6996, 0.6754, 0.5504, 0.6754, 0.5504, 0.6754, 0.6996, 0.7749, 0.5504, 0.8246, 0.5504, 0.8246, 0.5504, 0.7749, 0.5504, 0.546, 0.5, 0.546, 0.4167, 0.546, 0.4167, 0.546, 0.5, 0.579, 0.3333, 0.579, 0.4167, 0.579, 0.4167, 0.579, 0.3333, 0.579, 0.4167, 0.579, 0.5, 0.579, 0.5, 0.579, 0.4167, 0.579, 0.25, 0.579, 0.3333, 0.579, 0.3333, 0.579, 0.25, 0.5, 0.8333, 0.5, 0.75, 0.5, 0.75, 0.5, 0.8333, 0.5, 0.75, 0.5, 0.5, 0.5, 0.5, 0.5, 0.75, 0.875, 0.75, 0.875, 0.5, 0.875, 0.5, 0.875, 0.75, 0.625, 0.5, 0.625, 0.75, 0.625, 0.75, 0.625, 0.5, 0.5, 1.0, 0.5, 0.9167, 0.5, 0.9167, 0.5, 1.0, 0.5, 0.9167, 0.5, 0.8333, 0.5, 0.8333, 0.5, 0.9167, 0.579, 0.0, 0.579, 0.25, 0.579, 0.25, 0.579, 0.0, 0.579, 0.8333, 0.579, 0.9167, 0.579, 0.9167, 0.579, 0.8333, 0.579, 0.5, 0.579, 0.75, 0.579, 0.75, 0.579, 0.5, 0.579, 0.75, 0.579, 0.8333, 0.579, 0.8333, 0.579, 0.75, 0.6754, 0.5504, 0.7251, 0.5504, 0.7251, 0.5504, 0.6754, 0.5504, 0.7251, 0.5504, 0.7749, 0.5504, 0.7749, 0.5504, 0.7251, 0.5504, 0.8246, 0.6996, 0.7749, 0.6996, 0.7749, 0.6996, 0.8246, 0.6996, 0.7749, 0.6996, 0.7251, 0.6996, 0.7251, 0.6996, 0.7749, 0.6996, 0.8357, 0.7107, 0.7786, 0.7107, 0.7786, 0.7107, 0.8357, 0.7107, 0.7786, 0.7107, 0.7214, 0.7107, 0.7214, 0.7107, 0.7786, 0.7107, 0.6643, 0.5393, 0.7214, 0.5393, 0.7214, 0.5393, 0.6643, 0.5393, 0.7214, 0.5393, 0.7786, 0.5393, 0.7786, 0.5393, 0.7214, 0.5393, 0.8513, 0.7263, 0.7838, 0.7263, 0.7838, 0.7263, 0.8513, 0.7263, 0.7838, 0.7263, 0.7162, 0.7263, 0.7162, 0.7263, 0.7838, 0.7263, 0.6487, 0.5237, 0.7162, 0.5237, 0.7162, 0.5237, 0.6487, 0.5237, 0.7162, 0.5237, 0.7838, 0.5237, 0.7838, 0.5237, 0.7162, 0.5237, 0.4582, 0.75, 0.5, 0.75, 0.5, 0.8333, 0.4582, 0.8333, 0.4582, 0.8333, 0.5, 0.8333, 0.5, 0.9167, 0.4582, 0.9167, 0.4582, 0.25, 0.5, 0.25, 0.5, 0.3333, 0.4582, 0.3333, 0.4582, 0.3333, 0.5, 0.3333, 0.5, 0.4167, 0.4582, 0.4167, 0.7452, 0.6202, 0.7484, 0.6202, 0.7484, 0.6202, 0.7452, 0.6202, 0.7484, 0.6202, 0.7516, 0.6202, 0.7516, 0.6202, 0.7484, 0.6202, 0.7548, 0.6298, 0.7516, 0.6298, 0.7516, 0.6298, 0.7548, 0.6298, 0.7516, 0.6298, 0.7484, 0.6298, 0.7484, 0.6298, 0.7516, 0.6298, 0.7452, 0.6202, 0.7484, 0.6202, 0.7484, 0.6298, 0.7452, 0.6298, 0.7484, 0.6202, 0.7516, 0.6202, 0.7516, 0.6298, 0.7484, 0.6298, 0.7548, 0.6202, 0.7516, 0.6202, 0.7547, 0.611, 0.764, 0.611, 0.7516, 0.6202, 0.7484, 0.6202, 0.7453, 0.611, 0.7547, 0.611, 0.7452, 0.6298, 0.7484, 0.6298, 0.7453, 0.639, 0.736, 0.639, 0.7484, 0.6298, 0.7516, 0.6298, 0.7547, 0.639, 0.7453, 0.639, 0.736, 0.611, 0.7453, 0.611, 0.7453, 0.611, 0.736, 0.611, 0.7453, 0.611, 0.7547, 0.611, 0.7547, 0.611, 0.7453, 0.611, 0.764, 0.639, 0.7547, 0.639, 0.7547, 0.639, 0.764, 0.639, 0.7547, 0.639, 0.7453, 0.639, 0.7453, 0.639, 0.7547, 0.639, 0.6754, 0.5504, 0.7251, 0.5504, 0.7251, 0.5504, 0.6754, 0.5504, 0.764, 0.639, 0.764, 0.611, 0.764, 0.611, 0.764, 0.639, 0.7453, 0.639, 0.7547, 0.639, 0.7547, 0.639, 0.7453, 0.639, 0.8246, 0.5504, 0.8246, 0.6996, 0.8246, 0.6996, 0.8246, 0.5504, 0.7838, 0.7263, 0.7162, 0.7263, 0.7162, 0.7263, 0.7838, 0.7263, 0.6754, 0.6996, 0.7251, 0.6996, 0.7251, 0.6996, 0.6754, 0.6996, 0.8246, 0.5504, 0.7749, 0.5504, 0.7786, 0.5393, 0.8357, 0.5393, 0.7749, 0.5504, 0.7251, 0.5504, 0.7214, 0.5393, 0.7786, 0.5393, 0.6754, 0.6996, 0.7251, 0.6996, 0.7214, 0.7107, 0.6643, 0.7107, 0.7251, 0.6996, 0.7749, 0.6996, 0.7786, 0.7107, 0.7214, 0.7107, 0.6643, 0.5393, 0.7214, 0.5393, 0.7214, 0.5393, 0.6643, 0.5393, 0.7838, 0.7263, 0.8513, 0.7263, 0.8513, 0.7263, 0.7838, 0.7263, 0.8513, 0.5237, 0.7838, 0.5237, 0.7838, 0.5237, 0.8513, 0.5237, 0.7162, 0.7263, 0.6487, 0.7263, 0.6487, 0.7263, 0.7162, 0.7263, 0.8357, 0.5393, 0.7786, 0.5393, 0.7838, 0.5237, 0.8513, 0.5237, 0.7786, 0.5393, 0.7214, 0.5393, 0.7162, 0.5237, 0.7838, 0.5237, 0.6643, 0.7107, 0.7214, 0.7107, 0.7162, 0.7263, 0.6487, 0.7263, 0.7214, 0.7107, 0.7786, 0.7107, 0.7838, 0.7263, 0.7162, 0.7263, 0.6643, 0.7107, 0.6643, 0.5393, 0.6643, 0.5393, 0.6643, 0.7107, 0.7162, 0.7263, 0.7838, 0.7263, 0.7838, 0.7263, 0.7162, 0.7263, 0.7162, 0.5237, 0.7838, 0.5237, 0.7838, 0.5237, 0.7162, 0.5237, 0.8357, 0.5393, 0.8357, 0.7107, 0.8357, 0.7107, 0.8357, 0.5393, 0.6487, 0.7263, 0.7162, 0.7263, 0.7162, 0.7263, 0.6487, 0.7263, 0.7838, 0.5237, 0.8513, 0.5237, 0.8513, 0.5237, 0.7838, 0.5237, 0.625, 0.75, 0.625, 0.5, 0.625, 0.5, 0.625, 0.75, 0.8513, 0.7263, 0.8513, 0.5237, 0.8513, 0.5237, 0.8513, 0.7263, 0.7083, 0.5, 0.7917, 0.5, 0.7917, 0.5, 0.7083, 0.5, 0.875, 0.75, 0.7917, 0.75, 0.7917, 0.75, 0.875, 0.75, 0.875, 0.5, 0.7917, 0.5, 0.7917, 0.5, 0.875, 0.5, 0.7917, 0.5, 0.7083, 0.5, 0.7083, 0.5, 0.7917, 0.5, 0.125, 0.5, 0.2083, 0.5, 0.2083, 0.75, 0.125, 0.75, 0.2083, 0.5, 0.2917, 0.5, 0.2917, 0.75, 0.2083, 0.75, 0.5, 0.5, 0.5, 0.4167, 0.5, 0.4167, 0.5, 0.5, 0.5, 0.4167, 0.5, 0.3333, 0.5, 0.3333, 0.5, 0.4167, 0.625, 0.75, 0.7083, 0.75, 0.7083, 0.75, 0.625, 0.75, 0.7083, 0.75, 0.7917, 0.75, 0.7917, 0.75, 0.7083, 0.75, 0.375, 0.9167, 0.375, 1.0, 0.375, 1.0, 0.375, 0.9167, 0.4164, 0.75, 0.4164, 0.8333, 0.4164, 0.8333, 0.4164, 0.75, 0.375, 0.8333, 0.4164, 0.8333, 0.4164, 0.9167, 0.375, 0.9167, 0.125, 0.5, 0.125, 0.75, 0.125, 0.75, 0.125, 0.5, 0.375, 0.9167, 0.4164, 0.9167, 0.4164, 0.9167, 0.375, 0.9167, 0.375, 0.3333, 0.375, 0.4167, 0.375, 0.4167, 0.375, 0.3333, 0.4164, 0.5, 0.4164, 0.4167, 0.4164, 0.4167, 0.4164, 0.5, 0.4164, 0.8333, 0.375, 0.8333, 0.375, 0.8333, 0.4164, 0.8333, 0.375, 0.3333, 0.4164, 0.3333, 0.4164, 0.4167, 0.375, 0.4167, 0.375, 0.25, 0.4164, 0.25, 0.4164, 0.3333, 0.375, 0.3333, 0.375, 0.75, 0.4164, 0.75, 0.4164, 0.8333, 0.375, 0.8333, 0.375, 0.9167, 0.4164, 0.9167, 0.4164, 1.0, 0.375, 1.0, 0.375, 0.0, 0.4164, 0.0, 0.4164, 0.25, 0.375, 0.25, 0.375, 0.5, 0.4164, 0.5, 0.4164, 0.75, 0.375, 0.75, 0.375, 0.4167, 0.4164, 0.4167, 0.4164, 0.5, 0.375, 0.5, 0.4164, 0.25, 0.4164, 0.3333, 0.4164, 0.3333, 0.4164, 0.25, 0.375, 0.4167, 0.375, 0.5, 0.375, 0.5, 0.375, 0.4167, 0.375, 0.75, 0.375, 0.5, 0.375, 0.5, 0.375, 0.75, 0.4164, 0.75, 0.4164, 0.5, 0.4164, 0.5, 0.4164, 0.75, 0.4164, 0.3333, 0.4164, 0.4167, 0.4164, 0.4167, 0.4164, 0.3333, 0.125, 0.75, 0.2083, 0.75, 0.2083, 0.75, 0.125, 0.75, 0.125, 0.75, 0.2083, 0.75, 0.2083, 0.75, 0.125, 0.75, 0.375, 0.5, 0.375, 0.75, 0.375, 0.75, 0.375, 0.5, 0.4164, 0.25, 0.4164, 0.0, 0.4164, 0.0, 0.4164, 0.25, 0.2917, 0.75, 0.375, 0.75, 0.375, 0.75, 0.2917, 0.75, 0.4164, 0.8333, 0.375, 0.8333, 0.375, 0.8333, 0.4164, 0.8333, 0.2917, 0.5, 0.2083, 0.5, 0.2083, 0.5, 0.2917, 0.5, 0.125, 0.5, 0.125, 0.75, 0.125, 0.75, 0.125, 0.5, 0.4164, 0.9167, 0.4164, 1.0, 0.4164, 1.0, 0.4164, 0.9167, 0.375, 0.5, 0.2917, 0.5, 0.2917, 0.5, 0.375, 0.5, 0.4164, 0.75, 0.4164, 0.8333, 0.4164, 0.8333, 0.4164, 0.75, 0.4164, 0.0, 0.4164, 0.25, 0.4164, 0.25, 0.4164, 0.0, 0.2083, 0.5, 0.125, 0.5, 0.125, 0.5, 0.2083, 0.5, 0.375, 0.9167, 0.4164, 0.9167, 0.4164, 0.9167, 0.375, 0.9167, 0.4164, 0.5, 0.4164, 0.75, 0.4164, 0.75, 0.4164, 0.5, 0.4164, 0.4167, 0.4164, 0.5, 0.4164, 0.5, 0.4164, 0.4167, 0.4164, 0.3333, 0.4164, 0.4167, 0.4164, 0.4167, 0.4164, 0.3333, 0.125, 0.75, 0.2083, 0.75, 0.2083, 0.75, 0.125, 0.75, 0.375, 0.75, 0.375, 0.5, 0.375, 0.5, 0.375, 0.75, 0.4164, 0.25, 0.4164, 0.3333, 0.4164, 0.3333, 0.4164, 0.25, 0.2083, 0.5, 0.125, 0.5, 0.125, 0.5, 0.2083, 0.5, 0.4164, 0.9167, 0.4164, 1.0, 0.4164, 1.0, 0.4164, 0.9167, 0.2917, 0.5, 0.2083, 0.5, 0.2083, 0.5, 0.2917, 0.5, 0.4164, 0.0, 0.4164, 0.25, 0.4164, 0.25, 0.4164, 0.0, 0.4164, 0.8333, 0.375, 0.8333, 0.375, 0.8333, 0.4164, 0.8333, 0.375, 0.75, 0.375, 0.8333, 0.375, 0.8333, 0.375, 0.75, 0.4164, 0.5, 0.4164, 0.75, 0.4164, 0.75, 0.4164, 0.5, 0.375, 0.9167, 0.4164, 0.9167, 0.4164, 0.9167, 0.375, 0.9167, 0.4164, 0.4167, 0.4164, 0.5, 0.4164, 0.5, 0.4164, 0.4167, 0.4164, 1.0, 0.4164, 0.9167, 0.4164, 0.9167, 0.4164, 1.0, 0.375, 0.5, 0.2917, 0.5, 0.2917, 0.5, 0.375, 0.5, 0.375, 0.5, 0.2917, 0.5, 0.2917, 0.5, 0.375, 0.5, 0.4164, 0.8333, 0.4164, 0.75, 0.4164, 0.75, 0.4164, 0.8333, 0.2917, 0.5, 0.2083, 0.5, 0.2083, 0.5, 0.2917, 0.5, 0.375, 0.75, 0.375, 0.5, 0.375, 0.5, 0.375, 0.75, 0.2917, 0.75, 0.375, 0.75, 0.375, 0.75, 0.2917, 0.75, 0.375, 0.9167, 0.375, 1.0, 0.375, 1.0, 0.375, 0.9167, 0.375, 0.3333, 0.375, 0.4167, 0.375, 0.4167, 0.375, 0.3333, 0.4164, 0.5, 0.4164, 0.4167, 0.4164, 0.4167, 0.4164, 0.5, 0.375, 0.4167, 0.375, 0.5, 0.375, 0.5, 0.375, 0.4167, 0.4164, 0.75, 0.4164, 0.5, 0.4164, 0.5, 0.4164, 0.75, 0.375, 0.5, 0.375, 0.75, 0.375, 0.75, 0.375, 0.5, 0.4164, 0.25, 0.4164, 0.0, 0.4164, 0.0, 0.4164, 0.25, 0.375, 0.75, 0.375, 0.8333, 0.375, 0.8333, 0.375, 0.75, 0.4164, 1.0, 0.4164, 0.9167, 0.4164, 0.9167, 0.4164, 1.0, 0.4164, 0.8333, 0.4164, 0.75, 0.4164, 0.75, 0.4164, 0.8333, 0.375, 0.8333, 0.4164, 0.8333, 0.4164, 0.8333, 0.375, 0.8333, 0.4164, 0.9167, 0.375, 0.9167, 0.375, 0.9167, 0.4164, 0.9167, 0.375, 0.0, 0.375, 0.25, 0.375, 0.25, 0.375, 0.0, 0.375, 0.25, 0.375, 0.3333, 0.375, 0.3333, 0.375, 0.25, 0.4164, 0.4167, 0.4164, 0.3333, 0.4164, 0.3333, 0.4164, 0.4167, 0.4164, 0.3333, 0.4164, 0.25, 0.4164, 0.25, 0.4164, 0.3333, 0.4164, 0.3333, 0.4164, 0.4167, 0.4164, 0.4167, 0.4164, 0.3333, 0.375, 0.8333, 0.4164, 0.8333, 0.4164, 0.8333, 0.375, 0.8333, 0.4164, 0.25, 0.4164, 0.3333, 0.4164, 0.3333, 0.4164, 0.25, 0.4164, 0.9167, 0.375, 0.9167, 0.375, 0.9167, 0.4164, 0.9167, 0.4164, 0.75, 0.4164, 0.8333, 0.4164, 0.8333, 0.4164, 0.75, 0.4164, 0.9167, 0.4164, 1.0, 0.4164, 1.0, 0.4164, 0.9167, 0.4164, 0.0, 0.4164, 0.25, 0.4164, 0.25, 0.4164, 0.0, 0.375, 0.0, 0.375, 0.25, 0.375, 0.25, 0.375, 0.0, 0.125, 0.5, 0.125, 0.75, 0.125, 0.75, 0.125, 0.5, 0.4164, 0.5, 0.4164, 0.75, 0.4164, 0.75, 0.4164, 0.5, 0.375, 0.25, 0.375, 0.3333, 0.375, 0.3333, 0.375, 0.25, 0.2083, 0.5, 0.125, 0.5, 0.125, 0.5, 0.2083, 0.5, 0.4164, 0.4167, 0.4164, 0.3333, 0.4164, 0.3333, 0.4164, 0.4167, 0.4164, 0.4167, 0.4164, 0.5, 0.4164, 0.5, 0.4164, 0.4167, 0.2917, 0.75, 0.375, 0.75, 0.375, 0.75, 0.2917, 0.75, 0.4164, 0.3333, 0.4164, 0.25, 0.4164, 0.25, 0.4164, 0.3333, 0.8513, 0.7263, 0.7838, 0.7263, 0.7838, 0.7263, 0.8513, 0.7263, 0.8357, 0.5393, 0.7786, 0.5393, 0.7786, 0.5393, 0.8357, 0.5393, 0.6487, 0.7263, 0.6487, 0.5237, 0.6487, 0.5237, 0.6487, 0.7263, 0.6487, 0.5237, 0.7162, 0.5237, 0.7162, 0.5237, 0.6487, 0.5237, 0.7162, 0.7263, 0.6487, 0.7263, 0.6487, 0.7263, 0.7162, 0.7263, 0.7749, 0.5504, 0.8246, 0.5504, 0.8246, 0.5504, 0.7749, 0.5504, 0.8357, 0.7107, 0.7786, 0.7107, 0.7786, 0.7107, 0.8357, 0.7107, 0.7214, 0.7107, 0.7786, 0.7107, 0.7786, 0.7107, 0.7214, 0.7107, 0.7786, 0.7107, 0.7214, 0.7107, 0.7214, 0.7107, 0.7786, 0.7107, 0.6754, 0.6996, 0.6754, 0.5504, 0.6754, 0.5504, 0.6754, 0.6996, 0.8246, 0.5504, 0.8246, 0.6996, 0.8246, 0.6996, 0.8246, 0.5504, 0.7251, 0.6996, 0.6754, 0.6996, 0.6754, 0.6996, 0.7251, 0.6996, 0.8246, 0.6996, 0.7749, 0.6996, 0.7749, 0.6996, 0.8246, 0.6996, 0.7749, 0.6996, 0.7251, 0.6996, 0.7251, 0.6996, 0.7749, 0.6996, 0.6643, 0.7107, 0.7214, 0.7107, 0.7214, 0.7107, 0.6643, 0.7107, 0.7214, 0.7107, 0.6643, 0.7107, 0.6643, 0.7107, 0.7214, 0.7107, 0.6754, 0.5504, 0.7251, 0.5504, 0.7251, 0.5504, 0.6754, 0.5504, 0.7251, 0.5504, 0.7749, 0.5504, 0.7749, 0.5504, 0.7251, 0.5504, 0.7162, 0.5237, 0.7838, 0.5237, 0.7838, 0.5237, 0.7162, 0.5237, 0.7162, 0.5237, 0.7838, 0.5237, 0.7838, 0.5237, 0.7162, 0.5237, 0.8513, 0.5237, 0.8513, 0.7263, 0.8513, 0.7263, 0.8513, 0.5237, 0.7838, 0.7263, 0.7162, 0.7263, 0.7162, 0.7263, 0.7838, 0.7263, 0.7786, 0.5393, 0.8357, 0.5393, 0.8357, 0.5393, 0.7786, 0.5393, 0.7214, 0.5393, 0.6643, 0.5393, 0.6643, 0.5393, 0.7214, 0.5393, 0.6643, 0.5393, 0.6643, 0.7107, 0.6643, 0.7107, 0.6643, 0.5393, 0.7214, 0.7107, 0.6643, 0.7107, 0.6643, 0.7107, 0.7214, 0.7107, 0.6487, 0.5237, 0.7162, 0.5237, 0.7162, 0.5237, 0.6487, 0.5237, 0.8357, 0.7107, 0.8357, 0.5393, 0.8357, 0.5393, 0.8357, 0.7107, 0.7786, 0.7107, 0.7214, 0.7107, 0.7214, 0.7107, 0.7786, 0.7107, 0.7749, 0.6996, 0.8246, 0.6996, 0.8246, 0.6996, 0.7749, 0.6996, 0.8513, 0.7263, 0.7838, 0.7263, 0.7838, 0.7263, 0.8513, 0.7263, 0.7214, 0.5393, 0.6643, 0.5393, 0.6643, 0.5393, 0.7214, 0.5393, 0.7251, 0.6996, 0.6754, 0.6996, 0.6754, 0.6996, 0.7251, 0.6996, 0.6643, 0.7107, 0.7214, 0.7107, 0.7214, 0.7107, 0.6643, 0.7107, 0.8246, 0.6996, 0.7749, 0.6996, 0.7749, 0.6996, 0.8246, 0.6996, 0.6754, 0.5504, 0.6754, 0.6996, 0.6754, 0.6996, 0.6754, 0.5504, 0.8513, 0.5237, 0.8513, 0.7263, 0.8513, 0.7263, 0.8513, 0.5237, 0.7749, 0.6996, 0.7251, 0.6996, 0.7251, 0.6996, 0.7749, 0.6996, 0.7214, 0.7107, 0.7786, 0.7107, 0.7786, 0.7107, 0.7214, 0.7107, 0.8246, 0.5504, 0.8246, 0.6996, 0.8246, 0.6996, 0.8246, 0.5504, 0.8246, 0.6996, 0.8246, 0.5504, 0.8246, 0.5504, 0.8246, 0.6996, 0.7749, 0.5504, 0.8246, 0.5504, 0.8246, 0.5504, 0.7749, 0.5504, 0.8357, 0.5393, 0.7786, 0.5393, 0.7786, 0.5393, 0.8357, 0.5393, 0.6754, 0.6996, 0.6754, 0.5504, 0.6754, 0.5504, 0.6754, 0.6996, 0.7251, 0.5504, 0.6754, 0.5504, 0.6754, 0.5504, 0.7251, 0.5504, 0.7251, 0.5504, 0.7749, 0.5504, 0.7749, 0.5504, 0.7251, 0.5504, 0.7786, 0.5393, 0.7214, 0.5393, 0.7214, 0.5393, 0.7786, 0.5393, 0.6754, 0.5504, 0.7251, 0.5504, 0.7251, 0.5504, 0.6754, 0.5504, 0.5162, 0.4167, 0.5162, 0.3333, 0.5162, 0.3333, 0.5162, 0.4167, 0.5952, 0.3333, 0.5952, 0.25, 0.5952, 0.25, 0.5952, 0.3333, 0.5162, 0.3333, 0.5162, 0.25, 0.5162, 0.25, 0.5162, 0.3333, 0.5952, 0.9167, 0.5952, 0.8333, 0.5952, 0.8333, 0.5952, 0.9167, 0.6088, 0.3333, 0.6088, 0.4167, 0.6088, 0.4167, 0.6088, 0.3333, 0.5952, 0.8333, 0.5952, 0.75, 0.5952, 0.75, 0.5952, 0.8333, 0.6088, 0.25, 0.6088, 0.3333, 0.6088, 0.3333, 0.6088, 0.25, 0.5298, 0.9167, 0.5298, 1.0, 0.5298, 1.0, 0.5298, 0.9167, 0.6088, 0.8333, 0.6088, 0.9167, 0.6088, 0.9167, 0.6088, 0.8333, 0.5298, 0.0, 0.5298, 0.25, 0.5298, 0.25, 0.5298, 0.0, 0.6088, 0.75, 0.6088, 0.8333, 0.6088, 0.8333, 0.6088, 0.75, 0.5298, 0.5, 0.5298, 0.75, 0.5298, 0.75, 0.5298, 0.5, 0.5162, 1.0, 0.5162, 0.9167, 0.5162, 0.9167, 0.5162, 1.0, 0.5298, 0.4167, 0.5298, 0.5, 0.5298, 0.5, 0.5298, 0.4167, 0.5162, 0.25, 0.5162, 0.0, 0.5162, 0.0, 0.5162, 0.25, 0.5952, 0.5, 0.5952, 0.4167, 0.5952, 0.4167, 0.5952, 0.5, 0.546, 0.9167, 0.579, 0.9167, 0.579, 1.0, 0.546, 1.0, 0.546, 0.0, 0.579, 0.0, 0.579, 0.25, 0.546, 0.25, 0.546, 0.5, 0.579, 0.5, 0.579, 0.75, 0.546, 0.75, 0.546, 0.4167, 0.579, 0.4167, 0.579, 0.5, 0.546, 0.5, 0.546, 0.25, 0.579, 0.25, 0.579, 0.3333, 0.546, 0.3333, 0.546, 0.3333, 0.579, 0.3333, 0.579, 0.4167, 0.546, 0.4167, 0.546, 0.75, 0.579, 0.75, 0.579, 0.8333, 0.546, 0.8333, 0.546, 0.8333, 0.579, 0.8333, 0.579, 0.9167, 0.546, 0.9167, 0.546, 0.3333, 0.546, 0.25, 0.546, 0.25, 0.546, 0.3333, 0.546, 0.75, 0.546, 0.5, 0.546, 0.5, 0.546, 0.75, 0.546, 0.4167, 0.546, 0.3333, 0.546, 0.3333, 0.546, 0.4167, 0.546, 0.25, 0.546, 0.0, 0.546, 0.0, 0.546, 0.25, 0.546, 0.8333, 0.546, 0.75, 0.546, 0.75, 0.546, 0.8333, 0.546, 1.0, 0.546, 0.9167, 0.546, 0.9167, 0.546, 1.0, 0.579, 0.9167, 0.579, 1.0, 0.579, 1.0, 0.579, 0.9167, 0.546, 0.9167, 0.546, 0.8333, 0.546, 0.8333, 0.546, 0.9167, 0.7162, 0.5237, 0.6487, 0.5237, 0.6487, 0.5237, 0.7162, 0.5237, 0.6487, 0.7263, 0.6487, 0.5237, 0.6487, 0.5237, 0.6487, 0.7263, 0.7838, 0.7263, 0.7162, 0.7263, 0.7162, 0.7263, 0.7838, 0.7263, 0.6487, 0.5237, 0.7162, 0.5237, 0.7162, 0.5237, 0.6487, 0.5237, 0.7838, 0.5237, 0.8513, 0.5237, 0.8513, 0.5237, 0.7838, 0.5237, 0.7838, 0.5237, 0.8513, 0.5237, 0.8513, 0.5237, 0.7838, 0.5237, 0.7162, 0.7263, 0.6487, 0.7263, 0.6487, 0.7263, 0.7162, 0.7263, 0.8513, 0.5237, 0.8513, 0.7263, 0.8513, 0.7263, 0.8513, 0.5237, 0.7162, 0.7263, 0.7838, 0.7263, 0.7838, 0.7263, 0.7162, 0.7263, 0.8513, 0.5237, 0.8513, 0.7263, 0.8513, 0.7263, 0.8513, 0.5237, 0.7838, 0.5237, 0.7162, 0.5237, 0.7162, 0.5237, 0.7838, 0.5237, 0.8513, 0.7263, 0.8513, 0.5237, 0.8513, 0.5237, 0.8513, 0.7263, 0.6487, 0.5237, 0.6487, 0.7263, 0.6487, 0.7263, 0.6487, 0.5237, 0.7162, 0.7263, 0.6487, 0.7263, 0.6487, 0.7263, 0.7162, 0.7263, 0.8513, 0.7263, 0.7838, 0.7263, 0.7838, 0.7263, 0.8513, 0.7263, 0.6487, 0.5237, 0.7162, 0.5237, 0.7162, 0.5237, 0.6487, 0.5237, 0.8513, 0.7263, 0.7838, 0.7263, 0.7838, 0.7263, 0.8513, 0.7263, 0.6487, 0.5237, 0.6487, 0.7263, 0.6487, 0.7263, 0.6487, 0.5237, 0.7162, 0.7263, 0.6487, 0.7263, 0.6487, 0.7263, 0.7162, 0.7263, 0.8513, 0.5237, 0.7838, 0.5237, 0.7838, 0.5237, 0.8513, 0.5237, 0.7838, 0.5237, 0.8513, 0.5237, 0.8513, 0.5237, 0.7838, 0.5237, 0.6487, 0.7263, 0.7162, 0.7263, 0.7162, 0.7263, 0.6487, 0.7263, 0.8513, 0.7263, 0.8513, 0.5237, 0.8513, 0.5237, 0.8513, 0.7263, 0.8513, 0.5237, 0.8513, 0.7263, 0.8513, 0.7263, 0.8513, 0.5237, 0.6487, 0.7263, 0.6487, 0.5237, 0.6487, 0.5237, 0.6487, 0.7263, 0.7162, 0.5237, 0.7838, 0.5237, 0.7838, 0.5237, 0.7162, 0.5237, 0.7838, 0.7263, 0.7162, 0.7263, 0.7162, 0.7263, 0.7838, 0.7263, 0.8513, 0.5237, 0.7838, 0.5237, 0.7838, 0.5237, 0.8513, 0.5237, 0.7162, 0.5237, 0.6487, 0.5237, 0.6487, 0.5237, 0.7162, 0.5237, 0.7838, 0.7263, 0.8513, 0.7263, 0.8513, 0.7263, 0.7838, 0.7263, 0.7838, 0.5237, 0.8513, 0.5237, 0.8513, 0.5237, 0.7838, 0.5237, 0.6487, 0.7263, 0.7162, 0.7263, 0.7162, 0.7263, 0.6487, 0.7263, 0.8513, 0.7263, 0.8513, 0.5237, 0.8513, 0.5237, 0.8513, 0.7263, 0.7162, 0.5237, 0.7838, 0.5237, 0.7838, 0.5237, 0.7162, 0.5237, 0.7162, 0.7263, 0.7838, 0.7263, 0.7838, 0.7263, 0.7162, 0.7263, 0.7162, 0.7263, 0.6487, 0.7263, 0.6487, 0.7263, 0.7162, 0.7263, 0.7838, 0.7263, 0.8513, 0.7263, 0.8513, 0.7263, 0.7838, 0.7263, 0.7838, 0.7263, 0.7162, 0.7263, 0.7162, 0.7263, 0.7838, 0.7263, 0.8513, 0.7263, 0.7838, 0.7263, 0.7838, 0.7263, 0.8513, 0.7263, 0.7838, 0.5237, 0.7162, 0.5237, 0.7162, 0.5237, 0.7838, 0.5237, 0.8513, 0.7263, 0.7838, 0.7263, 0.7838, 0.7263, 0.8513, 0.7263, 0.7162, 0.5237, 0.7838, 0.5237, 0.7838, 0.5237, 0.7162, 0.5237, 0.7838, 0.5237, 0.7162, 0.5237, 0.7162, 0.5237, 0.7838, 0.5237, 0.7838, 0.7263, 0.8513, 0.7263, 0.8513, 0.7263, 0.7838, 0.7263, 0.7162, 0.7263, 0.7838, 0.7263, 0.7838, 0.7263, 0.7162, 0.7263, 0.6487, 0.5237, 0.7162, 0.5237, 0.7162, 0.5237, 0.6487, 0.5237, 0.7838, 0.7263, 0.7162, 0.7263, 0.7162, 0.7263, 0.7838, 0.7263, 0.6487, 0.7263, 0.6487, 0.5237, 0.6487, 0.5237, 0.6487, 0.7263, 0.8513, 0.7263, 0.8513, 0.5237, 0.8513, 0.5237, 0.8513, 0.7263, 0.8513, 0.5237, 0.7838, 0.5237, 0.7838, 0.5237, 0.8513, 0.5237, 0.7838, 0.7263, 0.8513, 0.7263, 0.8513, 0.7263, 0.7838, 0.7263, 0.8513, 0.7263, 0.7838, 0.7263, 0.7838, 0.7263, 0.8513, 0.7263, 0.7838, 0.7263, 0.7162, 0.7263, 0.7162, 0.7263, 0.7838, 0.7263, 0.8513, 0.5237, 0.8513, 0.7263, 0.8513, 0.7263, 0.8513, 0.5237, 0.7838, 0.5237, 0.8513, 0.5237, 0.8513, 0.5237, 0.7838, 0.5237, 0.6487, 0.7263, 0.6487, 0.5237, 0.6487, 0.5237, 0.6487, 0.7263, 0.6487, 0.5237, 0.7162, 0.5237, 0.7162, 0.5237, 0.6487, 0.5237, 0.7162, 0.5237, 0.7838, 0.5237, 0.7838, 0.5237, 0.7162, 0.5237, 0.7162, 0.7263, 0.7838, 0.7263, 0.7838, 0.7263, 0.7162, 0.7263, 0.6487, 0.7263, 0.7162, 0.7263, 0.7162, 0.7263, 0.6487, 0.7263, 0.7838, 0.5237, 0.7162, 0.5237, 0.7162, 0.5237, 0.7838, 0.5237, 0.7162, 0.5237, 0.6487, 0.5237, 0.6487, 0.5237, 0.7162, 0.5237, 0.6487, 0.5237, 0.6487, 0.7263, 0.6487, 0.7263, 0.6487, 0.5237, 0.7162, 0.7263, 0.6487, 0.7263, 0.6487, 0.7263, 0.7162, 0.7263, 0.7162, 0.7263, 0.7838, 0.7263, 0.7838, 0.7263, 0.7162, 0.7263, 0.7838, 0.7263, 0.8513, 0.7263, 0.8513, 0.7263, 0.7838, 0.7263, 0.7838, 0.5237, 0.7162, 0.5237, 0.7162, 0.5237, 0.7838, 0.5237, 0.7162, 0.5237, 0.6487, 0.5237, 0.6487, 0.5237, 0.7162, 0.5237, 0.6487, 0.5237, 0.6487, 0.7263, 0.6487, 0.7263, 0.6487, 0.5237, 0.8513, 0.5237, 0.7838, 0.5237, 0.7838, 0.5237, 0.8513, 0.5237, 0.6487, 0.7263, 0.7162, 0.7263, 0.7162, 0.7263, 0.6487, 0.7263, 0.8513, 0.7263, 0.8513, 0.5237, 0.8513, 0.5237, 0.8513, 0.7263, 0.6487, 0.5237, 0.7162, 0.5237, 0.7162, 0.5237, 0.6487, 0.5237, 0.8513, 0.5237, 0.7838, 0.5237, 0.7838, 0.5237, 0.8513, 0.5237, 0.6487, 0.7263, 0.6487, 0.5237, 0.6487, 0.5237, 0.6487, 0.7263, 0.6487, 0.5237, 0.6487, 0.7263, 0.6487, 0.7263, 0.6487, 0.5237, 0.8513, 0.5237, 0.8513, 0.7263, 0.8513, 0.7263, 0.8513, 0.5237, 0.6487, 0.7263, 0.7162, 0.7263, 0.7162, 0.7263, 0.6487, 0.7263, 0.7162, 0.5237, 0.6487, 0.5237, 0.6487, 0.5237, 0.7162, 0.5237, 0.7838, 0.5237, 0.8513, 0.5237, 0.8513, 0.5237, 0.7838, 0.5237, 0.6088, 1.0, 0.6088, 0.9167, 0.625, 0.9167, 0.625, 1.0, 0.6088, 0.75, 0.6088, 0.5, 0.625, 0.5, 0.625, 0.75, 0.6088, 0.25, 0.6088, 0.0, 0.625, 0.0, 0.625, 0.25, 0.6088, 0.5, 0.6088, 0.4167, 0.625, 0.4167, 0.625, 0.5, 0.5162, 0.4167, 0.5162, 0.5, 0.5, 0.5, 0.5, 0.4167, 0.5162, 0.5, 0.5162, 0.75, 0.5, 0.75, 0.5, 0.5, 0.5162, 0.0, 0.5162, 0.25, 0.5, 0.25, 0.5, 0.0, 0.5162, 0.9167, 0.5162, 1.0, 0.5, 1.0, 0.5, 0.9167, 0.6088, 0.8333, 0.6088, 0.75, 0.625, 0.75, 0.625, 0.8333, 0.6088, 0.9167, 0.6088, 0.8333, 0.625, 0.8333, 0.625, 0.9167, 0.6088, 0.3333, 0.6088, 0.25, 0.625, 0.25, 0.625, 0.3333, 0.6088, 0.4167, 0.6088, 0.3333, 0.625, 0.3333, 0.625, 0.4167, 0.5162, 0.25, 0.5162, 0.3333, 0.5, 0.3333, 0.5, 0.25, 0.5162, 0.3333, 0.5162, 0.4167, 0.5, 0.4167, 0.5, 0.3333, 0.5162, 0.75, 0.5162, 0.8333, 0.5, 0.8333, 0.5, 0.75, 0.5162, 0.8333, 0.5162, 0.9167, 0.5, 0.9167, 0.5, 0.8333, 0.5952, 0.9167, 0.5952, 1.0, 0.579, 1.0, 0.579, 0.9167, 0.5952, 0.5, 0.5952, 0.75, 0.579, 0.75, 0.579, 0.5, 0.5952, 0.0, 0.5952, 0.25, 0.579, 0.25, 0.579, 0.0, 0.5952, 0.4167, 0.5952, 0.5, 0.579, 0.5, 0.579, 0.4167, 0.5298, 0.5, 0.5298, 0.4167, 0.546, 0.4167, 0.546, 0.5, 0.5298, 0.75, 0.5298, 0.5, 0.546, 0.5, 0.546, 0.75, 0.5298, 0.25, 0.5298, 0.0, 0.546, 0.0, 0.546, 0.25, 0.5298, 1.0, 0.5298, 0.9167, 0.546, 0.9167, 0.546, 1.0, 0.5952, 0.75, 0.5952, 0.8333, 0.579, 0.8333, 0.579, 0.75, 0.5952, 0.8333, 0.5952, 0.9167, 0.579, 0.9167, 0.579, 0.8333, 0.5952, 0.25, 0.5952, 0.3333, 0.579, 0.3333, 0.579, 0.25, 0.5952, 0.3333, 0.5952, 0.4167, 0.579, 0.4167, 0.579, 0.3333, 0.5298, 0.3333, 0.5298, 0.25, 0.546, 0.25, 0.546, 0.3333, 0.5298, 0.4167, 0.5298, 0.3333, 0.546, 0.3333, 0.546, 0.4167, 0.5298, 0.8333, 0.5298, 0.75, 0.546, 0.75, 0.546, 0.8333, 0.5298, 0.9167, 0.5298, 0.8333, 0.546, 0.8333, 0.546, 0.9167, 0.5952, 1.0, 0.5952, 0.9167, 0.6088, 0.9167, 0.6088, 1.0, 0.5952, 0.75, 0.5952, 0.5, 0.6088, 0.5, 0.6088, 0.75, 0.5952, 0.25, 0.5952, 0.0, 0.6088, 0.0, 0.6088, 0.25, 0.5952, 0.5, 0.5952, 0.4167, 0.6088, 0.4167, 0.6088, 0.5, 0.5298, 0.4167, 0.5298, 0.5, 0.5162, 0.5, 0.5162, 0.4167, 0.5298, 0.5, 0.5298, 0.75, 0.5162, 0.75, 0.5162, 0.5, 0.5298, 0.0, 0.5298, 0.25, 0.5162, 0.25, 0.5162, 0.0, 0.5298, 0.9167, 0.5298, 1.0, 0.5162, 1.0, 0.5162, 0.9167, 0.5952, 0.8333, 0.5952, 0.75, 0.6088, 0.75, 0.6088, 0.8333, 0.5952, 0.9167, 0.5952, 0.8333, 0.6088, 0.8333, 0.6088, 0.9167, 0.5952, 0.3333, 0.5952, 0.25, 0.6088, 0.25, 0.6088, 0.3333, 0.5952, 0.4167, 0.5952, 0.3333, 0.6088, 0.3333, 0.6088, 0.4167, 0.5298, 0.25, 0.5298, 0.3333, 0.5162, 0.3333, 0.5162, 0.25, 0.5298, 0.3333, 0.5298, 0.4167, 0.5162, 0.4167, 0.5162, 0.3333, 0.5298, 0.75, 0.5298, 0.8333, 0.5162, 0.8333, 0.5162, 0.75, 0.5298, 0.8333, 0.5298, 0.9167, 0.5162, 0.9167, 0.5162, 0.8333, 0.6088, 0.9167, 0.6088, 1.0, 0.6088, 1.0, 0.6088, 0.9167, 0.5952, 0.4167, 0.5952, 0.3333, 0.5952, 0.3333, 0.5952, 0.4167, 0.5162, 0.8333, 0.5162, 0.75, 0.5162, 0.75, 0.5162, 0.8333, 0.6088, 0.5, 0.6088, 0.75, 0.6088, 0.75, 0.6088, 0.5, 0.5298, 0.25, 0.5298, 0.3333, 0.5298, 0.3333, 0.5298, 0.25, 0.5162, 0.9167, 0.5162, 0.8333, 0.5162, 0.8333, 0.5162, 0.9167, 0.6088, 0.0, 0.6088, 0.25, 0.6088, 0.25, 0.6088, 0.0, 0.5298, 0.3333, 0.5298, 0.4167, 0.5298, 0.4167, 0.5298, 0.3333, 0.5952, 1.0, 0.5952, 0.9167, 0.5952, 0.9167, 0.5952, 1.0, 0.6088, 0.4167, 0.6088, 0.5, 0.6088, 0.5, 0.6088, 0.4167, 0.5298, 0.75, 0.5298, 0.8333, 0.5298, 0.8333, 0.5298, 0.75, 0.5952, 0.75, 0.5952, 0.5, 0.5952, 0.5, 0.5952, 0.75, 0.5162, 0.5, 0.5162, 0.4167, 0.5162, 0.4167, 0.5162, 0.5, 0.5298, 0.8333, 0.5298, 0.9167, 0.5298, 0.9167, 0.5298, 0.8333, 0.5952, 0.25, 0.5952, 0.0, 0.5952, 0.0, 0.5952, 0.25, 0.5162, 0.75, 0.5162, 0.5, 0.5162, 0.5, 0.5162, 0.75, 0.4164, 0.3333, 0.4164, 0.25, 0.4164, 0.25, 0.4164, 0.3333, 0.4582, 0.5, 0.4582, 0.75, 0.4582, 0.75, 0.4582, 0.5, 0.4164, 0.4167, 0.4164, 0.3333, 0.4164, 0.3333, 0.4164, 0.4167, 0.4582, 0.0, 0.4582, 0.25, 0.4582, 0.25, 0.4582, 0.0, 0.4164, 0.5, 0.4164, 0.4167, 0.4164, 0.4167, 0.4164, 0.5, 0.4582, 0.9167, 0.4582, 1.0, 0.4582, 1.0, 0.4582, 0.9167, 0.4164, 0.75, 0.4164, 0.5, 0.4164, 0.5, 0.4164, 0.75, 0.4582, 0.75, 0.4582, 0.8333, 0.4582, 0.8333, 0.4582, 0.75, 0.4164, 0.3333, 0.4582, 0.3333, 0.4582, 0.4167, 0.4164, 0.4167, 0.4164, 0.25, 0.4582, 0.25, 0.4582, 0.3333, 0.4164, 0.3333, 0.4164, 0.8333, 0.4582, 0.8333, 0.4582, 0.9167, 0.4164, 0.9167, 0.4164, 0.75, 0.4582, 0.75, 0.4582, 0.8333, 0.4164, 0.8333, 0.4164, 0.9167, 0.4582, 0.9167, 0.4582, 1.0, 0.4164, 1.0, 0.4164, 0.0, 0.4582, 0.0, 0.4582, 0.25, 0.4164, 0.25, 0.4164, 0.5, 0.4582, 0.5, 0.4582, 0.75, 0.4164, 0.75, 0.4164, 0.4167, 0.4582, 0.4167, 0.4582, 0.5, 0.4164, 0.5, 0.4582, 0.4167, 0.4582, 0.5, 0.4582, 0.5, 0.4582, 0.4167, 0.4164, 0.9167, 0.4164, 0.8333, 0.4164, 0.8333, 0.4164, 0.9167, 0.4582, 0.3333, 0.4582, 0.4167, 0.4582, 0.4167, 0.4582, 0.3333, 0.4164, 0.8333, 0.4164, 0.75, 0.4164, 0.75, 0.4164, 0.8333, 0.4582, 0.25, 0.4582, 0.3333, 0.4582, 0.3333, 0.4582, 0.25, 0.4164, 1.0, 0.4164, 0.9167, 0.4164, 0.9167, 0.4164, 1.0, 0.4582, 0.8333, 0.4582, 0.9167, 0.4582, 0.9167, 0.4582, 0.8333, 0.4164, 0.25, 0.4164, 0.0, 0.4164, 0.0, 0.4164, 0.25, 0.7838, 0.7263, 0.8513, 0.7263, 0.875, 0.75, 0.7917, 0.75, 0.6487, 0.5237, 0.6487, 0.7263, 0.625, 0.75, 0.625, 0.5, 0.8513, 0.7263, 0.8513, 0.5237, 0.875, 0.5, 0.875, 0.75, 0.7162, 0.5237, 0.6487, 0.5237, 0.625, 0.5, 0.7083, 0.5, 0.8513, 0.5237, 0.7838, 0.5237, 0.7917, 0.5, 0.875, 0.5, 0.7838, 0.5237, 0.7162, 0.5237, 0.7083, 0.5, 0.7917, 0.5, 0.6487, 0.7263, 0.7162, 0.7263, 0.7083, 0.75, 0.625, 0.75, 0.7162, 0.7263, 0.7838, 0.7263, 0.7917, 0.75, 0.7083, 0.75, 0.875, 0.5, 0.875, 0.75, 0.875, 0.75, 0.875, 0.5, 0.8513, 0.5237, 0.7838, 0.5237, 0.7838, 0.5237, 0.8513, 0.5237, 0.7917, 0.75, 0.7083, 0.75, 0.7083, 0.75, 0.7917, 0.75, 0.625, 0.5, 0.7083, 0.5, 0.7083, 0.5, 0.625, 0.5, 0.7838, 0.5237, 0.7162, 0.5237, 0.7162, 0.5237, 0.7838, 0.5237, 0.7838, 0.7263, 0.8513, 0.7263, 0.8513, 0.7263, 0.7838, 0.7263, 0.7917, 0.5, 0.875, 0.5, 0.875, 0.5, 0.7917, 0.5, 0.6487, 0.5237, 0.6487, 0.7263, 0.6487, 0.7263, 0.6487, 0.5237, 0.7786, 0.7107, 0.7214, 0.7107, 0.7214, 0.7107, 0.7786, 0.7107, 0.8357, 0.7107, 0.7786, 0.7107, 0.7786, 0.7107, 0.8357, 0.7107, 0.7214, 0.5393, 0.7786, 0.5393, 0.7786, 0.5393, 0.7214, 0.5393, 0.6643, 0.5393, 0.7214, 0.5393, 0.7214, 0.5393, 0.6643, 0.5393, 0.8357, 0.5393, 0.8357, 0.7107, 0.8357, 0.7107, 0.8357, 0.5393, 0.6643, 0.7107, 0.6643, 0.5393, 0.6643, 0.5393, 0.6643, 0.7107, 0.7786, 0.5393, 0.8357, 0.5393, 0.8357, 0.5393, 0.7786, 0.5393, 0.7214, 0.7107, 0.6643, 0.7107, 0.6643, 0.7107, 0.7214, 0.7107, 0.7214, 0.7107, 0.6643, 0.7107, 0.6643, 0.7107, 0.7214, 0.7107, 0.7786, 0.5393, 0.8357, 0.5393, 0.8357, 0.5393, 0.7786, 0.5393, 0.6643, 0.7107, 0.6643, 0.5393, 0.6643, 0.5393, 0.6643, 0.7107, 0.8357, 0.5393, 0.8357, 0.7107, 0.8357, 0.7107, 0.8357, 0.5393, 0.6643, 0.5393, 0.7214, 0.5393, 0.7214, 0.5393, 0.6643, 0.5393, 0.7214, 0.5393, 0.7786, 0.5393, 0.7786, 0.5393, 0.7214, 0.5393, 0.8357, 0.7107, 0.7786, 0.7107, 0.7786, 0.7107, 0.8357, 0.7107, 0.7786, 0.7107, 0.7214, 0.7107, 0.7214, 0.7107, 0.7786, 0.7107, 0.7214, 0.5393, 0.7786, 0.5393, 0.7786, 0.5393, 0.7214, 0.5393, 0.7786, 0.7107, 0.8357, 0.7107, 0.8357, 0.7107, 0.7786, 0.7107, 0.7786, 0.5393, 0.7214, 0.5393, 0.7214, 0.5393, 0.7786, 0.5393, 0.6643, 0.5393, 0.7214, 0.5393, 0.7214, 0.5393, 0.6643, 0.5393, 0.6643, 0.5393, 0.6643, 0.7107, 0.6643, 0.7107, 0.6643, 0.5393, 0.8357, 0.5393, 0.8357, 0.7107, 0.8357, 0.7107, 0.8357, 0.5393, 0.8357, 0.7107, 0.8357, 0.5393, 0.8357, 0.5393, 0.8357, 0.7107, 0.6643, 0.7107, 0.6643, 0.5393, 0.6643, 0.5393, 0.6643, 0.7107, 0.7547, 0.639, 0.764, 0.639, 0.8246, 0.6996, 0.7749, 0.6996, 0.736, 0.611, 0.736, 0.639, 0.6754, 0.6996, 0.6754, 0.5504, 0.764, 0.639, 0.764, 0.611, 0.8246, 0.5504, 0.8246, 0.6996, 0.7453, 0.611, 0.736, 0.611, 0.6754, 0.5504, 0.7251, 0.5504, 0.764, 0.611, 0.7547, 0.611, 0.7749, 0.5504, 0.8246, 0.5504, 0.7547, 0.611, 0.7453, 0.611, 0.7251, 0.5504, 0.7749, 0.5504, 0.736, 0.639, 0.7453, 0.639, 0.7251, 0.6996, 0.6754, 0.6996, 0.7453, 0.639, 0.7547, 0.639, 0.7749, 0.6996, 0.7251, 0.6996, 0.7749, 0.6996, 0.7251, 0.6996, 0.7251, 0.6996, 0.7749, 0.6996, 0.7749, 0.5504, 0.8246, 0.5504, 0.8246, 0.5504, 0.7749, 0.5504, 0.8246, 0.6996, 0.7749, 0.6996, 0.7749, 0.6996, 0.8246, 0.6996, 0.7547, 0.639, 0.764, 0.639, 0.764, 0.639, 0.7547, 0.639, 0.7251, 0.5504, 0.7749, 0.5504, 0.7749, 0.5504, 0.7251, 0.5504, 0.6754, 0.6996, 0.6754, 0.5504, 0.6754, 0.5504, 0.6754, 0.6996, 0.736, 0.639, 0.7453, 0.639, 0.7453, 0.639, 0.736, 0.639, 0.736, 0.611, 0.736, 0.639, 0.736, 0.639, 0.736, 0.611])
me_cube_002.materials.append(mat_material)
me_cube_002.materials.append(mat_material_001)
me_cube_002.materials.append(mat_material_002)
me_cube_002.use_mirror_vertex_groups = False
me_cube_002.update()
me_plane = bpy.data.meshes.new('Plane')
me_plane.from_pydata([(-14.99, -14.99, 0.0), (14.99, -14.99, 0.0), (-14.99, 14.99, 0.0), (14.99, 14.99, 0.0)], [], [(0, 1, 3, 2)])
_uv = me_plane.uv_layers.new(name='UVMap')
_uv.uv.foreach_set('vector', [0.0, 0.0, 1.0, 0.0, 1.0, 1.0, 0.0, 1.0])
me_plane.materials.append(mat_material_003)
me_plane.update()

# ---- objects
ob_camera = bpy.data.objects.new('Camera', cam_camera)
ob_cube = bpy.data.objects.new('Cube', me_cube_002)
ob_plane = bpy.data.objects.new('Plane', me_plane)
ob_area = bpy.data.objects.new('Area', light_area)

# ---- transforms, parenting, visibility, modifiers, constraints
ob_camera.location = (2.399, -5.213, -0.3846)
ob_camera.rotation_euler = (1.963, 0.01329, 0.4831)
ob_camera.scale = (1.0, 1.0, 1.0)
ob_camera.lock_rotations_4d = False
ob_camera.empty_display_type = 'ARROWS'
ob_camera.color = (0.0, 0.0, 0.0, 0.0)
ob_camera.display_type = 'WIRE'
ob_camera.lineart.crease_threshold = 0.0
ob_cube.location = (0.0, 0.0, 0.0)
ob_cube.lock_rotations_4d = False
ob_cube.empty_display_type = 'ARROWS'
ob_cube.lineart.crease_threshold = 0.0
_m = ob_cube.modifiers.new('Bevel', 'BEVEL')
_m.width = 0.001
_m.width_pct = 0.001
_m.segments = 3
_m.harden_normals = True
ob_plane.location = (0.0, 0.0, -1.038)
ob_area.location = (2.017, 2.147, 2.86)
ob_area.rotation_euler = (-1.624, -0.5789, -0.6099)
ob_area.scale = (2.395, 1.423, 2.43)

# ---- collection membership
col_collection.objects.link(ob_camera)
col_collection.objects.link(ob_cube)
col_collection.objects.link(ob_plane)
col_collection.objects.link(ob_area)

# ---- scene / render settings (as saved in the file)
scene.camera = ob_camera
scene.frame_start = 1; scene.frame_end = 250; scene.frame_set(0)
scene.render.engine = 'CYCLES'
scene.render.resolution_x = 1440
scene.render.resolution_y = 1920
scene.cycles.sampling_pattern = 'TABULATED_SOBOL'
scene.cycles.use_light_tree = False
scene.eevee.use_raytracing = True
scene.view_settings.view_transform = 'Filmic'
bpy.context.view_layer.update()
